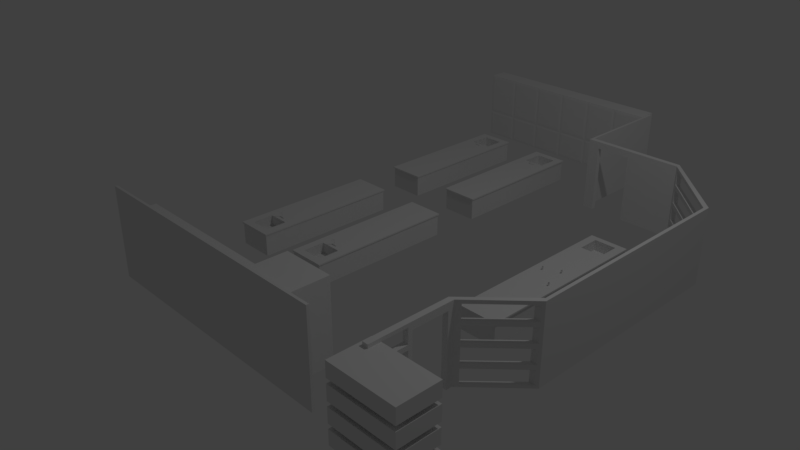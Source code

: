 # Source: Science_Lab.blend  (saved by Blender 2.78.0; exported with 4.5.12 LTS)
import bpy
from mathutils import Matrix  # noqa: F401  (used for matrix-valued properties, if any)

bpy.ops.wm.read_factory_settings(use_empty=True)
scene = bpy.context.scene
scene.name = 'Scene'

# ---- collections
col_collection_1 = bpy.data.collections.new('Collection 1'); scene.collection.children.link(col_collection_1)

# ---- materials (node trees are filled in below, after node groups)
mat_material = bpy.data.materials.new('Material')
mat_material.alpha_threshold = 0.0
mat_material.use_transparent_shadow = False
mat_material.roughness = 0.5
mat_material.line_color = (0.0, 0.0, 0.0, 1.0)
mat_material_004 = bpy.data.materials.new('Material.004')
mat_material_004.alpha_threshold = 0.0
mat_material_004.use_transparent_shadow = False
mat_material_004.roughness = 0.5
mat_material_004.line_color = (0.0, 0.0, 0.0, 1.0)
mat_material_005 = bpy.data.materials.new('Material.005')
mat_material_005.alpha_threshold = 0.0
mat_material_005.use_transparent_shadow = False
mat_material_005.roughness = 0.5
mat_material_005.line_color = (0.0, 0.0, 0.0, 1.0)

# ---- material node trees

# ---- world
world_world = bpy.data.worlds.new('World'); scene.world = world_world
world_world.color = (0.05088, 0.05088, 0.05088)
world_world.use_sun_shadow = False
world_world.sun_shadow_jitter_overblur = 0.0
world_world.cycles.sampling_method = 'MANUAL'

# ---- cameras
cam_camera = bpy.data.cameras.new('Camera')
cam_camera.clip_end = 100.0
cam_camera.lens = 35.0
cam_camera.sensor_width = 32.0
cam_camera.sensor_height = 18.0
cam_camera.ortho_scale = 7.314
cam_camera.dof.focus_distance = 0.0
cam_camera.dof.aperture_fstop = 128.0

# ---- lights
light_lamp = bpy.data.lights.new('Lamp', 'POINT')
light_lamp.transmission_factor = 0.0
light_lamp.cutoff_distance = 30.0
light_lamp.energy = 100.0
light_lamp.shadow_buffer_clip_start = 1.001
light_lamp.shadow_soft_size = 0.1
light_lamp.shadow_maximum_resolution = 0.006
light_lamp.use_absolute_resolution = True

# ---- meshes
me_cylinder_007 = bpy.data.meshes.new('Cylinder.007')
me_cylinder_007.from_pydata([(6.994e-09, 0.8556, -1.0), (0.0, 1.0, 1.0), (0.3274, 0.7905, -1.0), (0.3827, 0.9239, 1.0), (0.605, 0.605, -1.0), (0.7071, 0.7071, 1.0), (0.7905, 0.3274, -1.0), (0.9239, 0.3827, 1.0), (0.8556, -3.552e-08, -1.0), (1.0, -4.371e-08, 1.0), (0.7905, -0.3274, -1.0), (0.9239, -0.3827, 1.0), (0.605, -0.605, -1.0), (0.7071, -0.7071, 1.0), (0.3274, -0.7905, -1.0), (0.3827, -0.9239, 1.0), (1.362e-07, -0.8556, -1.0), (1.51e-07, -1.0, 1.0), (-0.3274, -0.7905, -1.0), (-0.3827, -0.9239, 1.0), (-0.605, -0.605, -1.0), (-0.7071, -0.7071, 1.0), (-0.7905, -0.3274, -1.0), (-0.9239, -0.3827, 1.0), (-0.8556, 1.209e-08, -1.0), (-1.0, 1.192e-08, 1.0), (-0.7905, 0.3274, -1.0), (-0.9239, 0.3827, 1.0), (-0.605, 0.605, -1.0), (-0.7071, 0.7071, 1.0), (-0.3274, 0.7905, -1.0), (-0.3827, 0.9239, 1.0), (6.994e-09, 0.8556, 0.0), (0.3274, 0.7905, 0.0), (0.605, 0.605, 0.0), (0.7905, 0.3274, 0.0), (0.8556, -3.552e-08, 0.0), (0.7905, -0.3274, 0.0), (0.605, -0.605, 0.0), (0.3274, -0.7905, 0.0), (1.362e-07, -0.8556, 0.0), (-0.3274, -0.7905, 0.0), (-0.605, -0.605, 0.0), (-0.7905, -0.3274, 0.0), (-0.8556, 1.209e-08, 0.0), (-0.7905, 0.3274, 0.0), (-0.605, 0.605, 0.0), (-0.3274, 0.7905, 0.0), (0.0, 1.0, 0.1439), (0.3827, 0.9239, 0.1439), (0.7071, 0.7071, 0.1439), (0.9239, 0.3827, 0.1439), (1.0, -4.371e-08, 0.1439), (0.9239, -0.3827, 0.1439), (0.7071, -0.7071, 0.1439), (0.3827, -0.9239, 0.1439), (1.51e-07, -1.0, 0.1439), (-0.3827, -0.9239, 0.1439), (-0.7071, -0.7071, 0.1439), (-0.9239, -0.3827, 0.1439), (-1.0, 1.192e-08, 0.1439), (-0.9239, 0.3827, 0.1439), (-0.7071, 0.7071, 0.1439), (-0.3827, 0.9239, 0.1439), (0.3475, 0.8389, 0.2329), (3.427e-09, 0.908, 0.2329), (0.642, 0.642, 0.2329), (0.8389, 0.3475, 0.2329), (0.908, -3.866e-08, 0.2329), (0.8389, -0.3475, 0.2329), (0.642, -0.642, 0.2329), (0.3475, -0.8389, 0.2329), (1.405e-07, -0.908, 0.2329), (-0.3475, -0.8389, 0.2329), (-0.642, -0.6421, 0.2329), (-0.8389, -0.3475, 0.2329), (-0.908, 1.186e-08, 0.2329), (-0.8389, 0.3475, 0.2329), (-0.642, 0.6421, 0.2329), (-0.3475, 0.8389, 0.2329), (1.639e-07, -1.0, 0.8903), (0.3827, -0.9239, 0.8903), (0.3827, -0.9239, 0.1801), (1.639e-07, -1.0, 0.1801), (0.1459, -1.734, 0.927), (0.5286, -1.657, 0.927), (0.5286, -1.657, 0.2536), (0.1459, -1.734, 0.2536), (0.3827, -1.062, 0.7787), (0.3827, -1.062, 0.3105), (2.086e-07, -1.112, 0.7787), (2.086e-07, -1.112, 0.3105), (0.5286, -1.545, 0.8029), (0.5286, -1.545, 0.3589), (0.1459, -1.596, 0.8029), (0.1459, -1.596, 0.3589), (-0.3065, 0.7399, 0.8759), (1.648e-08, 0.8008, 0.8759), (0.7398, 0.3065, 0.8759), (0.8008, -3.138e-08, 0.8759), (1.374e-07, -0.8008, 0.8759), (-0.3065, -0.7398, 0.8759), (-0.7398, 0.3065, 0.8759), (-0.5663, 0.5663, 0.8759), (0.3065, 0.7398, 0.8759), (0.5663, 0.5663, 0.8759), (0.5663, -0.5663, 0.8759), (0.3065, -0.7398, 0.8759), (-0.7398, -0.3065, 0.8759), (-0.8008, 1.317e-08, 0.8759), (0.7398, -0.3065, 0.8759), (-0.5663, -0.5663, 0.8759)], [], [(48, 1, 3, 49), (49, 3, 5, 50), (50, 5, 7, 51), (51, 7, 9, 52), (52, 9, 11, 53), (53, 11, 13, 54), (54, 13, 15, 55), (17, 56, 83, 80), (56, 17, 19, 57), (57, 19, 21, 58), (58, 21, 23, 59), (59, 23, 25, 60), (60, 25, 27, 61), (61, 27, 29, 62), (97, 96, 79, 65), (62, 29, 31, 63), (63, 31, 1, 48), (0, 2, 4, 6, 8, 10, 12, 14, 16, 18, 20, 22, 24, 26, 28, 30), (30, 47, 32, 0), (28, 46, 47, 30), (26, 45, 46, 28), (24, 44, 45, 26), (22, 43, 44, 24), (20, 42, 43, 22), (18, 41, 42, 20), (16, 40, 41, 18), (14, 39, 40, 16), (12, 38, 39, 14), (10, 37, 38, 12), (8, 36, 37, 10), (6, 35, 36, 8), (4, 34, 35, 6), (2, 33, 34, 4), (0, 32, 33, 2), (47, 63, 48, 32), (46, 62, 63, 47), (45, 61, 62, 46), (44, 60, 61, 45), (43, 59, 60, 44), (42, 58, 59, 43), (41, 57, 58, 42), (40, 56, 57, 41), (39, 55, 56, 40), (38, 54, 55, 39), (37, 53, 54, 38), (36, 52, 53, 37), (35, 51, 52, 36), (34, 50, 51, 35), (33, 49, 50, 34), (32, 48, 49, 33), (64, 65, 79, 78, 77, 76, 75, 74, 73, 72, 71, 70, 69, 68, 67, 66), (99, 98, 67, 68), (101, 100, 72, 73), (103, 102, 77, 78), (105, 104, 64, 66), (107, 106, 70, 71), (109, 108, 75, 76), (110, 99, 68, 69), (111, 101, 73, 74), (96, 103, 78, 79), (98, 105, 66, 67), (100, 107, 71, 72), (104, 97, 65, 64), (102, 109, 76, 77), (106, 110, 69, 70), (108, 111, 74, 75), (83, 82, 86, 87), (56, 55, 82, 83), (15, 17, 80, 81), (55, 15, 81, 82), (86, 85, 84, 87), (86, 82, 89, 93), (81, 85, 92, 88), (81, 80, 84, 85), (82, 81, 88, 89), (87, 84, 94, 95), (84, 80, 90, 94), (83, 87, 95, 91), (80, 83, 91, 90), (85, 86, 93, 92), (89, 91, 95, 93), (93, 95, 94, 92), (92, 94, 90, 88), (88, 90, 91, 89), (23, 21, 111, 108), (13, 11, 110, 106), (27, 25, 109, 102), (3, 1, 97, 104), (17, 15, 107, 100), (7, 5, 105, 98), (31, 29, 103, 96), (21, 19, 101, 111), (11, 9, 99, 110), (25, 23, 108, 109), (15, 13, 106, 107), (5, 3, 104, 105), (29, 27, 102, 103), (19, 17, 100, 101), (9, 7, 98, 99), (1, 31, 96, 97)])
me_cylinder_007.use_remesh_preserve_volume = False
me_cylinder_007.use_remesh_preserve_attributes = False
me_cylinder_007.use_mirror_vertex_groups = False
me_cylinder_007.update()
me_cylinder_005 = bpy.data.meshes.new('Cylinder.005')
me_cylinder_005.from_pydata([(6.994e-09, 0.8556, -1.0), (0.0, 1.0, 1.0), (0.3274, 0.7905, -1.0), (0.3827, 0.9239, 1.0), (0.605, 0.605, -1.0), (0.7071, 0.7071, 1.0), (0.7905, 0.3274, -1.0), (0.9239, 0.3827, 1.0), (0.8556, -3.552e-08, -1.0), (1.0, -4.371e-08, 1.0), (0.7905, -0.3274, -1.0), (0.9239, -0.3827, 1.0), (0.605, -0.605, -1.0), (0.7071, -0.7071, 1.0), (0.3274, -0.7905, -1.0), (0.3827, -0.9239, 1.0), (1.362e-07, -0.8556, -1.0), (1.51e-07, -1.0, 1.0), (-0.3274, -0.7905, -1.0), (-0.3827, -0.9239, 1.0), (-0.605, -0.605, -1.0), (-0.7071, -0.7071, 1.0), (-0.7905, -0.3274, -1.0), (-0.9239, -0.3827, 1.0), (-0.8556, 1.209e-08, -1.0), (-1.0, 1.192e-08, 1.0), (-0.7905, 0.3274, -1.0), (-0.9239, 0.3827, 1.0), (-0.605, 0.605, -1.0), (-0.7071, 0.7071, 1.0), (-0.3274, 0.7905, -1.0), (-0.3827, 0.9239, 1.0), (6.994e-09, 0.8556, 0.0), (0.3274, 0.7905, 0.0), (0.605, 0.605, 0.0), (0.7905, 0.3274, 0.0), (0.8556, -3.552e-08, 0.0), (0.7905, -0.3274, 0.0), (0.605, -0.605, 0.0), (0.3274, -0.7905, 0.0), (1.362e-07, -0.8556, 0.0), (-0.3274, -0.7905, 0.0), (-0.605, -0.605, 0.0), (-0.7905, -0.3274, 0.0), (-0.8556, 1.209e-08, 0.0), (-0.7905, 0.3274, 0.0), (-0.605, 0.605, 0.0), (-0.3274, 0.7905, 0.0), (0.0, 1.0, 0.1439), (0.3827, 0.9239, 0.1439), (0.7071, 0.7071, 0.1439), (0.9239, 0.3827, 0.1439), (1.0, -4.371e-08, 0.1439), (0.9239, -0.3827, 0.1439), (0.7071, -0.7071, 0.1439), (0.3827, -0.9239, 0.1439), (1.51e-07, -1.0, 0.1439), (-0.3827, -0.9239, 0.1439), (-0.7071, -0.7071, 0.1439), (-0.9239, -0.3827, 0.1439), (-1.0, 1.192e-08, 0.1439), (-0.9239, 0.3827, 0.1439), (-0.7071, 0.7071, 0.1439), (-0.3827, 0.9239, 0.1439), (0.3475, 0.8389, 0.2329), (3.427e-09, 0.908, 0.2329), (0.642, 0.642, 0.2329), (0.8389, 0.3475, 0.2329), (0.908, -3.866e-08, 0.2329), (0.8389, -0.3475, 0.2329), (0.642, -0.642, 0.2329), (0.3475, -0.8389, 0.2329), (1.405e-07, -0.908, 0.2329), (-0.3475, -0.8389, 0.2329), (-0.642, -0.6421, 0.2329), (-0.8389, -0.3475, 0.2329), (-0.908, 1.186e-08, 0.2329), (-0.8389, 0.3475, 0.2329), (-0.642, 0.6421, 0.2329), (-0.3475, 0.8389, 0.2329), (1.639e-07, -1.0, 0.8903), (0.3827, -0.9239, 0.8903), (0.3827, -0.9239, 0.1801), (1.639e-07, -1.0, 0.1801), (0.1459, -1.734, 0.927), (0.5286, -1.657, 0.927), (0.5286, -1.657, 0.2536), (0.1459, -1.734, 0.2536), (0.3827, -1.062, 0.7787), (0.3827, -1.062, 0.3105), (2.086e-07, -1.112, 0.7787), (2.086e-07, -1.112, 0.3105), (0.5286, -1.545, 0.8029), (0.5286, -1.545, 0.3589), (0.1459, -1.596, 0.8029), (0.1459, -1.596, 0.3589), (-0.3065, 0.7399, 0.8759), (1.648e-08, 0.8008, 0.8759), (0.7398, 0.3065, 0.8759), (0.8008, -3.138e-08, 0.8759), (1.374e-07, -0.8008, 0.8759), (-0.3065, -0.7398, 0.8759), (-0.7398, 0.3065, 0.8759), (-0.5663, 0.5663, 0.8759), (0.3065, 0.7398, 0.8759), (0.5663, 0.5663, 0.8759), (0.5663, -0.5663, 0.8759), (0.3065, -0.7398, 0.8759), (-0.7398, -0.3065, 0.8759), (-0.8008, 1.317e-08, 0.8759), (0.7398, -0.3065, 0.8759), (-0.5663, -0.5663, 0.8759)], [], [(48, 1, 3, 49), (49, 3, 5, 50), (50, 5, 7, 51), (51, 7, 9, 52), (52, 9, 11, 53), (53, 11, 13, 54), (54, 13, 15, 55), (17, 56, 83, 80), (56, 17, 19, 57), (57, 19, 21, 58), (58, 21, 23, 59), (59, 23, 25, 60), (60, 25, 27, 61), (61, 27, 29, 62), (97, 96, 79, 65), (62, 29, 31, 63), (63, 31, 1, 48), (0, 2, 4, 6, 8, 10, 12, 14, 16, 18, 20, 22, 24, 26, 28, 30), (30, 47, 32, 0), (28, 46, 47, 30), (26, 45, 46, 28), (24, 44, 45, 26), (22, 43, 44, 24), (20, 42, 43, 22), (18, 41, 42, 20), (16, 40, 41, 18), (14, 39, 40, 16), (12, 38, 39, 14), (10, 37, 38, 12), (8, 36, 37, 10), (6, 35, 36, 8), (4, 34, 35, 6), (2, 33, 34, 4), (0, 32, 33, 2), (47, 63, 48, 32), (46, 62, 63, 47), (45, 61, 62, 46), (44, 60, 61, 45), (43, 59, 60, 44), (42, 58, 59, 43), (41, 57, 58, 42), (40, 56, 57, 41), (39, 55, 56, 40), (38, 54, 55, 39), (37, 53, 54, 38), (36, 52, 53, 37), (35, 51, 52, 36), (34, 50, 51, 35), (33, 49, 50, 34), (32, 48, 49, 33), (64, 65, 79, 78, 77, 76, 75, 74, 73, 72, 71, 70, 69, 68, 67, 66), (99, 98, 67, 68), (101, 100, 72, 73), (103, 102, 77, 78), (105, 104, 64, 66), (107, 106, 70, 71), (109, 108, 75, 76), (110, 99, 68, 69), (111, 101, 73, 74), (96, 103, 78, 79), (98, 105, 66, 67), (100, 107, 71, 72), (104, 97, 65, 64), (102, 109, 76, 77), (106, 110, 69, 70), (108, 111, 74, 75), (83, 82, 86, 87), (56, 55, 82, 83), (15, 17, 80, 81), (55, 15, 81, 82), (86, 85, 84, 87), (86, 82, 89, 93), (81, 85, 92, 88), (81, 80, 84, 85), (82, 81, 88, 89), (87, 84, 94, 95), (84, 80, 90, 94), (83, 87, 95, 91), (80, 83, 91, 90), (85, 86, 93, 92), (89, 91, 95, 93), (93, 95, 94, 92), (92, 94, 90, 88), (88, 90, 91, 89), (23, 21, 111, 108), (13, 11, 110, 106), (27, 25, 109, 102), (3, 1, 97, 104), (17, 15, 107, 100), (7, 5, 105, 98), (31, 29, 103, 96), (21, 19, 101, 111), (11, 9, 99, 110), (25, 23, 108, 109), (15, 13, 106, 107), (5, 3, 104, 105), (29, 27, 102, 103), (19, 17, 100, 101), (9, 7, 98, 99), (1, 31, 96, 97)])
me_cylinder_005.use_remesh_preserve_volume = False
me_cylinder_005.use_remesh_preserve_attributes = False
me_cylinder_005.use_mirror_vertex_groups = False
me_cylinder_005.update()
me_cube_034 = bpy.data.meshes.new('Cube.034')
me_cube_034.from_pydata([(1.0, 1.0, 0.05153), (1.0, -1.0, 0.05153), (-1.0, -1.0, 0.05153), (-1.0, 1.0, 0.05153), (1.0, 1.0, 1.0), (1.0, -1.0, 1.0), (-1.0, -1.0, 1.0), (-1.0, 1.0, 1.0), (1.054, 1.012, 1.0), (1.054, -1.012, 1.0), (-1.054, 1.012, 1.0), (-1.054, -1.012, 1.0), (1.054, 1.012, 1.066), (1.054, -1.012, 1.066), (-1.054, 1.012, 1.066), (-1.054, -1.012, 1.066), (-0.6273, -0.8822, 0.6005), (-0.5977, -0.9118, 0.6005), (-0.6233, -0.897, 0.6005), (-0.6125, -0.9078, 0.6005), (-0.5977, -0.6198, 0.6005), (-0.6273, -0.6494, 0.6005), (-0.6125, -0.6238, 0.6005), (-0.6233, -0.6346, 0.6005), (0.5432, -0.9118, 0.6005), (0.5727, -0.8822, 0.6005), (0.558, -0.9078, 0.6005), (0.5688, -0.897, 0.6005), (0.5727, -0.6494, 0.6005), (0.5432, -0.6198, 0.6005), (0.5688, -0.6346, 0.6005), (0.558, -0.6238, 0.6005), (-0.5977, -0.9118, 1.066), (-0.6273, -0.8822, 1.066), (-0.6561, -0.9185, 1.066), (-0.6125, -0.9078, 1.066), (-0.6233, -0.897, 1.066), (-0.6273, -0.6494, 1.066), (-0.5977, -0.6198, 1.066), (-0.6233, -0.6346, 1.066), (-0.6125, -0.6238, 1.066), (0.5432, -0.6198, 1.066), (0.5727, -0.6494, 1.066), (0.5957, -0.6385, 1.066), (0.558, -0.6238, 1.066), (0.5688, -0.6346, 1.066), (0.5727, -0.8822, 1.066), (0.5432, -0.9118, 1.066), (0.5688, -0.897, 1.066), (0.558, -0.9078, 1.066)], [], [(20, 22, 23, 21, 16, 18, 19, 17, 24, 26, 27, 25, 28, 30, 31, 29), (28, 25, 46, 42), (12, 14, 15, 34, 33, 37, 39, 40, 38, 41, 43, 13), (20, 29, 41, 38), (24, 17, 32, 47), (0, 1, 2, 3), (7, 6, 11, 10), (0, 4, 5, 1), (1, 5, 6, 2), (2, 6, 7, 3), (4, 0, 3, 7), (10, 11, 15, 14), (4, 7, 10, 8), (6, 5, 9, 11), (5, 4, 8, 9), (13, 43, 42, 46, 48, 49, 47, 32, 34, 15), (8, 10, 14, 12), (11, 9, 13, 15), (9, 8, 12, 13), (32, 35, 34), (35, 36, 34), (36, 33, 34), (41, 44, 43), (44, 45, 43), (45, 42, 43), (37, 21, 23, 39), (39, 23, 22, 40), (40, 22, 20, 38), (41, 29, 31, 44), (44, 31, 30, 45), (45, 30, 28, 42), (46, 25, 27, 48), (48, 27, 26, 49), (49, 26, 24, 47), (16, 33, 36, 18), (18, 36, 35, 19), (19, 35, 32, 17), (16, 21, 37, 33)])
me_cube_034.materials.append(mat_material)
me_cube_034.use_remesh_preserve_volume = False
me_cube_034.use_remesh_preserve_attributes = False
me_cube_034.use_mirror_vertex_groups = False
me_cube_034.update()
me_cylinder_004 = bpy.data.meshes.new('Cylinder.004')
me_cylinder_004.from_pydata([(0.0, 1.0, -1.0), (0.0, 0.7984, 0.05279), (0.6428, 0.766, -1.0), (0.6428, 0.5831, 0.05194), (0.9848, 0.1736, -1.0), (0.9848, 0.03782, 0.0498), (0.866, -0.5, -1.0), (0.866, -0.5822, 0.04736), (0.342, -0.9397, -1.0), (0.342, -0.9869, 0.04576), (-0.342, -0.9397, -1.0), (-0.342, -0.9869, 0.04576), (-0.866, -0.5, -1.0), (-0.866, -0.5822, 0.04736), (-0.9848, 0.1736, -1.0), (-0.9848, 0.03782, 0.0498), (-0.6428, 0.766, -1.0), (-0.6428, 0.5831, 0.05194), (0.6428, -0.6068, 0.3884), (0.0, -0.4246, 0.3943), (0.9848, -1.068, 0.3736), (0.866, -1.593, 0.3566), (0.342, -1.935, 0.3456), (-0.342, -1.935, 0.3456), (-0.866, -1.593, 0.3566), (-0.9848, -1.068, 0.3736), (-0.6428, -0.6068, 0.3884), (0.6428, -3.369, 0.5778), (0.0, -3.236, 0.5867), (0.9848, -3.704, 0.5553), (0.866, -4.085, 0.5298), (0.342, -4.334, 0.5131), (-0.342, -4.334, 0.5131), (-0.866, -4.085, 0.5298), (-0.9848, -3.704, 0.5553), (-0.6428, -3.369, 0.5778), (0.6428, -6.681, 0.629), (7.105e-14, -6.635, 0.6398), (0.9848, -6.799, 0.6016), (0.866, -6.934, 0.5705), (0.342, -7.021, 0.5502), (-0.342, -7.021, 0.5502), (-0.866, -6.934, 0.5705), (-0.9848, -6.799, 0.6016), (-0.6428, -6.681, 0.629), (0.6428, -10.12, 0.5655), (7.55e-08, -10.22, 0.5744), (0.9848, -9.852, 0.5429), (0.866, -9.553, 0.5173), (0.342, -9.357, 0.5005), (-0.342, -9.357, 0.5005), (-0.866, -9.553, 0.5173), (-0.9848, -9.852, 0.5429), (-0.6428, -10.12, 0.5655), (0.537, -11.72, 0.4362), (6.417e-08, -11.87, 0.442), (0.8228, -11.36, 0.4216), (0.7236, -10.95, 0.405), (0.2858, -10.68, 0.3942), (-0.2858, -10.68, 0.3942), (-0.7236, -10.95, 0.405), (-0.8228, -11.36, 0.4216), (-0.537, -11.72, 0.4362), (0.4942, -11.9, 0.2919), (5.852e-08, -12.07, 0.2922), (0.7571, -11.48, 0.2912), (0.6658, -11.0, 0.2904), (0.2629, -10.68, 0.2898), (-0.2629, -10.68, 0.2898), (-0.6658, -11.0, 0.2904), (-0.7571, -11.48, 0.2912), (-0.4942, -11.9, 0.2919), (0.2502, -11.7, 0.1367), (3.453e-08, -11.79, 0.1369), (0.3833, -11.49, 0.1363), (0.3371, -11.24, 0.1359), (0.1331, -11.09, 0.1356), (-0.1331, -11.09, 0.1356), (-0.3371, -11.24, 0.1359), (-0.3833, -11.49, 0.1363), (-0.2502, -11.7, 0.1367)], [], [(0, 1, 3, 2), (2, 3, 5, 4), (4, 5, 7, 6), (6, 7, 9, 8), (8, 9, 11, 10), (10, 11, 13, 12), (12, 13, 15, 14), (11, 9, 22, 23), (14, 15, 17, 16), (16, 17, 1, 0), (0, 2, 4, 6, 8, 10, 12, 14, 16), (23, 22, 31, 32), (9, 7, 21, 22), (3, 1, 19, 18), (7, 5, 20, 21), (5, 3, 18, 20), (1, 17, 26, 19), (17, 15, 25, 26), (15, 13, 24, 25), (13, 11, 23, 24), (31, 30, 39, 40), (20, 18, 27, 29), (19, 26, 35, 28), (24, 23, 32, 33), (21, 20, 29, 30), (25, 24, 33, 34), (22, 21, 30, 31), (18, 19, 28, 27), (26, 25, 34, 35), (39, 38, 47, 48), (27, 28, 37, 36), (35, 34, 43, 44), (32, 31, 40, 41), (29, 27, 36, 38), (28, 35, 44, 37), (33, 32, 41, 42), (30, 29, 38, 39), (34, 33, 42, 43), (47, 45, 54, 56), (43, 42, 51, 52), (40, 39, 48, 49), (36, 37, 46, 45), (44, 43, 52, 53), (41, 40, 49, 50), (38, 36, 45, 47), (37, 44, 53, 46), (42, 41, 50, 51), (54, 55, 64, 63), (46, 53, 62, 55), (51, 50, 59, 60), (48, 47, 56, 57), (52, 51, 60, 61), (49, 48, 57, 58), (45, 46, 55, 54), (53, 52, 61, 62), (50, 49, 58, 59), (70, 69, 78, 79), (62, 61, 70, 71), (59, 58, 67, 68), (56, 54, 63, 65), (55, 62, 71, 64), (60, 59, 68, 69), (57, 56, 65, 66), (61, 60, 69, 70), (58, 57, 66, 67), (72, 73, 80, 79, 78, 77, 76, 75, 74), (67, 66, 75, 76), (63, 64, 73, 72), (71, 70, 79, 80), (68, 67, 76, 77), (65, 63, 72, 74), (64, 71, 80, 73), (69, 68, 77, 78), (66, 65, 74, 75)])
me_cylinder_004.use_remesh_preserve_volume = False
me_cylinder_004.use_remesh_preserve_attributes = False
me_cylinder_004.use_mirror_vertex_groups = False
me_cylinder_004.update()
me_cube_033 = bpy.data.meshes.new('Cube.033')
me_cube_033.from_pydata([(-1.0, -1.0, -1.0), (-1.0, -1.0, 1.0), (-1.0, 1.0, -1.0), (-1.0, 1.0, 1.0), (1.0, -1.0, -1.0), (1.0, -1.0, 1.0), (1.0, 1.0, -1.0), (1.0, 1.0, 1.0)], [], [(0, 1, 3, 2), (2, 3, 7, 6), (6, 7, 5, 4), (4, 5, 1, 0), (2, 6, 4, 0), (7, 3, 1, 5)])
me_cube_033.use_remesh_preserve_volume = False
me_cube_033.use_remesh_preserve_attributes = False
me_cube_033.use_mirror_vertex_groups = False
me_cube_033.update()
me_cube_032 = bpy.data.meshes.new('Cube.032')
me_cube_032.from_pydata([(-1.0, -1.0, -1.0), (-1.0, -1.0, 1.0), (-1.0, 1.0, -1.0), (-1.0, 1.0, 1.0), (1.0, -1.0, -1.0), (1.0, -1.0, 1.0), (1.0, 1.0, -1.0), (1.0, 1.0, 1.0)], [], [(0, 1, 3, 2), (2, 3, 7, 6), (6, 7, 5, 4), (4, 5, 1, 0), (2, 6, 4, 0), (7, 3, 1, 5)])
me_cube_032.use_remesh_preserve_volume = False
me_cube_032.use_remesh_preserve_attributes = False
me_cube_032.use_mirror_vertex_groups = False
me_cube_032.update()
me_cylinder_003 = bpy.data.meshes.new('Cylinder.003')
me_cylinder_003.from_pydata([(0.0, 1.0, -1.0), (0.0, 0.7984, 0.05279), (0.6428, 0.766, -1.0), (0.6428, 0.5831, 0.05194), (0.9848, 0.1736, -1.0), (0.9848, 0.03782, 0.0498), (0.866, -0.5, -1.0), (0.866, -0.5822, 0.04736), (0.342, -0.9397, -1.0), (0.342, -0.9869, 0.04576), (-0.342, -0.9397, -1.0), (-0.342, -0.9869, 0.04576), (-0.866, -0.5, -1.0), (-0.866, -0.5822, 0.04736), (-0.9848, 0.1736, -1.0), (-0.9848, 0.03782, 0.0498), (-0.6428, 0.766, -1.0), (-0.6428, 0.5831, 0.05194), (0.6428, -0.6068, 0.3884), (0.0, -0.4246, 0.3943), (0.9848, -1.068, 0.3736), (0.866, -1.593, 0.3566), (0.342, -1.935, 0.3456), (-0.342, -1.935, 0.3456), (-0.866, -1.593, 0.3566), (-0.9848, -1.068, 0.3736), (-0.6428, -0.6068, 0.3884), (0.6428, -3.369, 0.5778), (0.0, -3.236, 0.5867), (0.9848, -3.704, 0.5553), (0.866, -4.085, 0.5298), (0.342, -4.334, 0.5131), (-0.342, -4.334, 0.5131), (-0.866, -4.085, 0.5298), (-0.9848, -3.704, 0.5553), (-0.6428, -3.369, 0.5778), (0.6428, -6.681, 0.629), (7.105e-14, -6.635, 0.6398), (0.9848, -6.799, 0.6016), (0.866, -6.934, 0.5705), (0.342, -7.021, 0.5502), (-0.342, -7.021, 0.5502), (-0.866, -6.934, 0.5705), (-0.9848, -6.799, 0.6016), (-0.6428, -6.681, 0.629), (0.6428, -10.12, 0.5655), (7.55e-08, -10.22, 0.5744), (0.9848, -9.852, 0.5429), (0.866, -9.553, 0.5173), (0.342, -9.357, 0.5005), (-0.342, -9.357, 0.5005), (-0.866, -9.553, 0.5173), (-0.9848, -9.852, 0.5429), (-0.6428, -10.12, 0.5655), (0.537, -11.72, 0.4362), (6.417e-08, -11.87, 0.442), (0.8228, -11.36, 0.4216), (0.7236, -10.95, 0.405), (0.2858, -10.68, 0.3942), (-0.2858, -10.68, 0.3942), (-0.7236, -10.95, 0.405), (-0.8228, -11.36, 0.4216), (-0.537, -11.72, 0.4362), (0.4942, -11.9, 0.2919), (5.852e-08, -12.07, 0.2922), (0.7571, -11.48, 0.2912), (0.6658, -11.0, 0.2904), (0.2629, -10.68, 0.2898), (-0.2629, -10.68, 0.2898), (-0.6658, -11.0, 0.2904), (-0.7571, -11.48, 0.2912), (-0.4942, -11.9, 0.2919), (0.2502, -11.7, 0.1367), (3.453e-08, -11.79, 0.1369), (0.3833, -11.49, 0.1363), (0.3371, -11.24, 0.1359), (0.1331, -11.09, 0.1356), (-0.1331, -11.09, 0.1356), (-0.3371, -11.24, 0.1359), (-0.3833, -11.49, 0.1363), (-0.2502, -11.7, 0.1367)], [], [(0, 1, 3, 2), (2, 3, 5, 4), (4, 5, 7, 6), (6, 7, 9, 8), (8, 9, 11, 10), (10, 11, 13, 12), (12, 13, 15, 14), (11, 9, 22, 23), (14, 15, 17, 16), (16, 17, 1, 0), (0, 2, 4, 6, 8, 10, 12, 14, 16), (23, 22, 31, 32), (9, 7, 21, 22), (3, 1, 19, 18), (7, 5, 20, 21), (5, 3, 18, 20), (1, 17, 26, 19), (17, 15, 25, 26), (15, 13, 24, 25), (13, 11, 23, 24), (31, 30, 39, 40), (20, 18, 27, 29), (19, 26, 35, 28), (24, 23, 32, 33), (21, 20, 29, 30), (25, 24, 33, 34), (22, 21, 30, 31), (18, 19, 28, 27), (26, 25, 34, 35), (39, 38, 47, 48), (27, 28, 37, 36), (35, 34, 43, 44), (32, 31, 40, 41), (29, 27, 36, 38), (28, 35, 44, 37), (33, 32, 41, 42), (30, 29, 38, 39), (34, 33, 42, 43), (47, 45, 54, 56), (43, 42, 51, 52), (40, 39, 48, 49), (36, 37, 46, 45), (44, 43, 52, 53), (41, 40, 49, 50), (38, 36, 45, 47), (37, 44, 53, 46), (42, 41, 50, 51), (54, 55, 64, 63), (46, 53, 62, 55), (51, 50, 59, 60), (48, 47, 56, 57), (52, 51, 60, 61), (49, 48, 57, 58), (45, 46, 55, 54), (53, 52, 61, 62), (50, 49, 58, 59), (70, 69, 78, 79), (62, 61, 70, 71), (59, 58, 67, 68), (56, 54, 63, 65), (55, 62, 71, 64), (60, 59, 68, 69), (57, 56, 65, 66), (61, 60, 69, 70), (58, 57, 66, 67), (72, 73, 80, 79, 78, 77, 76, 75, 74), (67, 66, 75, 76), (63, 64, 73, 72), (71, 70, 79, 80), (68, 67, 76, 77), (65, 63, 72, 74), (64, 71, 80, 73), (69, 68, 77, 78), (66, 65, 74, 75)])
me_cylinder_003.use_remesh_preserve_volume = False
me_cylinder_003.use_remesh_preserve_attributes = False
me_cylinder_003.use_mirror_vertex_groups = False
me_cylinder_003.update()
me_cube_031 = bpy.data.meshes.new('Cube.031')
me_cube_031.from_pydata([(1.0, 1.0, 0.05153), (1.0, -1.0, 0.05153), (-1.0, -1.0, 0.05153), (-1.0, 1.0, 0.05153), (1.0, 1.0, 1.0), (1.0, -1.0, 1.0), (-1.0, -1.0, 1.0), (-1.0, 1.0, 1.0), (1.054, 1.012, 1.0), (1.054, -1.012, 1.0), (-1.054, 1.012, 1.0), (-1.054, -1.012, 1.0), (1.054, 1.012, 1.066), (1.054, -1.012, 1.066), (-1.054, 1.012, 1.066), (-1.054, -1.012, 1.066), (-0.6273, -0.8822, 0.6005), (-0.5977, -0.9118, 0.6005), (-0.6233, -0.897, 0.6005), (-0.6125, -0.9078, 0.6005), (-0.5977, -0.6198, 0.6005), (-0.6273, -0.6494, 0.6005), (-0.6125, -0.6238, 0.6005), (-0.6233, -0.6346, 0.6005), (0.5432, -0.9118, 0.6005), (0.5727, -0.8822, 0.6005), (0.558, -0.9078, 0.6005), (0.5688, -0.897, 0.6005), (0.5727, -0.6494, 0.6005), (0.5432, -0.6198, 0.6005), (0.5688, -0.6346, 0.6005), (0.558, -0.6238, 0.6005), (-0.5977, -0.9118, 1.066), (-0.6273, -0.8822, 1.066), (-0.6561, -0.9185, 1.066), (-0.6125, -0.9078, 1.066), (-0.6233, -0.897, 1.066), (-0.6273, -0.6494, 1.066), (-0.5977, -0.6198, 1.066), (-0.6233, -0.6346, 1.066), (-0.6125, -0.6238, 1.066), (0.5432, -0.6198, 1.066), (0.5727, -0.6494, 1.066), (0.5957, -0.6385, 1.066), (0.558, -0.6238, 1.066), (0.5688, -0.6346, 1.066), (0.5727, -0.8822, 1.066), (0.5432, -0.9118, 1.066), (0.5688, -0.897, 1.066), (0.558, -0.9078, 1.066)], [], [(20, 22, 23, 21, 16, 18, 19, 17, 24, 26, 27, 25, 28, 30, 31, 29), (28, 25, 46, 42), (12, 14, 15, 34, 33, 37, 39, 40, 38, 41, 43, 13), (20, 29, 41, 38), (24, 17, 32, 47), (0, 1, 2, 3), (7, 6, 11, 10), (0, 4, 5, 1), (1, 5, 6, 2), (2, 6, 7, 3), (4, 0, 3, 7), (10, 11, 15, 14), (4, 7, 10, 8), (6, 5, 9, 11), (5, 4, 8, 9), (13, 43, 42, 46, 48, 49, 47, 32, 34, 15), (8, 10, 14, 12), (11, 9, 13, 15), (9, 8, 12, 13), (32, 35, 34), (35, 36, 34), (36, 33, 34), (41, 44, 43), (44, 45, 43), (45, 42, 43), (37, 21, 23, 39), (39, 23, 22, 40), (40, 22, 20, 38), (41, 29, 31, 44), (44, 31, 30, 45), (45, 30, 28, 42), (46, 25, 27, 48), (48, 27, 26, 49), (49, 26, 24, 47), (16, 33, 36, 18), (18, 36, 35, 19), (19, 35, 32, 17), (16, 21, 37, 33)])
me_cube_031.materials.append(mat_material)
me_cube_031.use_remesh_preserve_volume = False
me_cube_031.use_remesh_preserve_attributes = False
me_cube_031.use_mirror_vertex_groups = False
me_cube_031.update()
me_cube_030 = bpy.data.meshes.new('Cube.030')
me_cube_030.from_pydata([(1.0, 1.0, 0.05153), (1.0, -1.0, 0.05153), (-1.0, -1.0, 0.05153), (-1.0, 1.0, 0.05153), (1.0, 1.0, 1.0), (1.0, -1.0, 1.0), (-1.0, -1.0, 1.0), (-1.0, 1.0, 1.0), (1.054, 1.012, 1.0), (1.054, -1.012, 1.0), (-1.054, 1.012, 1.0), (-1.054, -1.012, 1.0), (1.054, 1.012, 1.066), (1.054, -1.012, 1.066), (-1.054, 1.012, 1.066), (-1.054, -1.012, 1.066), (-0.6273, -0.8822, 0.6005), (-0.5977, -0.9118, 0.6005), (-0.6233, -0.897, 0.6005), (-0.6125, -0.9078, 0.6005), (-0.5977, -0.6198, 0.6005), (-0.6273, -0.6494, 0.6005), (-0.6125, -0.6238, 0.6005), (-0.6233, -0.6346, 0.6005), (0.5432, -0.9118, 0.6005), (0.5727, -0.8822, 0.6005), (0.558, -0.9078, 0.6005), (0.5688, -0.897, 0.6005), (0.5727, -0.6494, 0.6005), (0.5432, -0.6198, 0.6005), (0.5688, -0.6346, 0.6005), (0.558, -0.6238, 0.6005), (-0.5977, -0.9118, 1.066), (-0.6273, -0.8822, 1.066), (-0.6561, -0.9185, 1.066), (-0.6125, -0.9078, 1.066), (-0.6233, -0.897, 1.066), (-0.6273, -0.6494, 1.066), (-0.5977, -0.6198, 1.066), (-0.6233, -0.6346, 1.066), (-0.6125, -0.6238, 1.066), (0.5432, -0.6198, 1.066), (0.5727, -0.6494, 1.066), (0.5957, -0.6385, 1.066), (0.558, -0.6238, 1.066), (0.5688, -0.6346, 1.066), (0.5727, -0.8822, 1.066), (0.5432, -0.9118, 1.066), (0.5688, -0.897, 1.066), (0.558, -0.9078, 1.066)], [], [(20, 22, 23, 21, 16, 18, 19, 17, 24, 26, 27, 25, 28, 30, 31, 29), (28, 25, 46, 42), (12, 14, 15, 34, 33, 37, 39, 40, 38, 41, 43, 13), (20, 29, 41, 38), (24, 17, 32, 47), (0, 1, 2, 3), (7, 6, 11, 10), (0, 4, 5, 1), (1, 5, 6, 2), (2, 6, 7, 3), (4, 0, 3, 7), (10, 11, 15, 14), (4, 7, 10, 8), (6, 5, 9, 11), (5, 4, 8, 9), (13, 43, 42, 46, 48, 49, 47, 32, 34, 15), (8, 10, 14, 12), (11, 9, 13, 15), (9, 8, 12, 13), (32, 35, 34), (35, 36, 34), (36, 33, 34), (41, 44, 43), (44, 45, 43), (45, 42, 43), (37, 21, 23, 39), (39, 23, 22, 40), (40, 22, 20, 38), (41, 29, 31, 44), (44, 31, 30, 45), (45, 30, 28, 42), (46, 25, 27, 48), (48, 27, 26, 49), (49, 26, 24, 47), (16, 33, 36, 18), (18, 36, 35, 19), (19, 35, 32, 17), (16, 21, 37, 33)])
me_cube_030.materials.append(mat_material)
me_cube_030.use_remesh_preserve_volume = False
me_cube_030.use_remesh_preserve_attributes = False
me_cube_030.use_mirror_vertex_groups = False
me_cube_030.update()
me_cylinder_002 = bpy.data.meshes.new('Cylinder.002')
me_cylinder_002.from_pydata([(0.0, 1.0, -1.0), (0.0, 0.7984, 0.05279), (0.6428, 0.766, -1.0), (0.6428, 0.5831, 0.05194), (0.9848, 0.1736, -1.0), (0.9848, 0.03782, 0.0498), (0.866, -0.5, -1.0), (0.866, -0.5822, 0.04736), (0.342, -0.9397, -1.0), (0.342, -0.9869, 0.04576), (-0.342, -0.9397, -1.0), (-0.342, -0.9869, 0.04576), (-0.866, -0.5, -1.0), (-0.866, -0.5822, 0.04736), (-0.9848, 0.1736, -1.0), (-0.9848, 0.03782, 0.0498), (-0.6428, 0.766, -1.0), (-0.6428, 0.5831, 0.05194), (0.6428, -0.6068, 0.3884), (0.0, -0.4246, 0.3943), (0.9848, -1.068, 0.3736), (0.866, -1.593, 0.3566), (0.342, -1.935, 0.3456), (-0.342, -1.935, 0.3456), (-0.866, -1.593, 0.3566), (-0.9848, -1.068, 0.3736), (-0.6428, -0.6068, 0.3884), (0.6428, -3.369, 0.5778), (0.0, -3.236, 0.5867), (0.9848, -3.704, 0.5553), (0.866, -4.085, 0.5298), (0.342, -4.334, 0.5131), (-0.342, -4.334, 0.5131), (-0.866, -4.085, 0.5298), (-0.9848, -3.704, 0.5553), (-0.6428, -3.369, 0.5778), (0.6428, -6.681, 0.629), (7.105e-14, -6.635, 0.6398), (0.9848, -6.799, 0.6016), (0.866, -6.934, 0.5705), (0.342, -7.021, 0.5502), (-0.342, -7.021, 0.5502), (-0.866, -6.934, 0.5705), (-0.9848, -6.799, 0.6016), (-0.6428, -6.681, 0.629), (0.6428, -10.12, 0.5655), (7.55e-08, -10.22, 0.5744), (0.9848, -9.852, 0.5429), (0.866, -9.553, 0.5173), (0.342, -9.357, 0.5005), (-0.342, -9.357, 0.5005), (-0.866, -9.553, 0.5173), (-0.9848, -9.852, 0.5429), (-0.6428, -10.12, 0.5655), (0.537, -11.72, 0.4362), (6.417e-08, -11.87, 0.442), (0.8228, -11.36, 0.4216), (0.7236, -10.95, 0.405), (0.2858, -10.68, 0.3942), (-0.2858, -10.68, 0.3942), (-0.7236, -10.95, 0.405), (-0.8228, -11.36, 0.4216), (-0.537, -11.72, 0.4362), (0.4942, -11.9, 0.2919), (5.852e-08, -12.07, 0.2922), (0.7571, -11.48, 0.2912), (0.6658, -11.0, 0.2904), (0.2629, -10.68, 0.2898), (-0.2629, -10.68, 0.2898), (-0.6658, -11.0, 0.2904), (-0.7571, -11.48, 0.2912), (-0.4942, -11.9, 0.2919), (0.2502, -11.7, 0.1367), (3.453e-08, -11.79, 0.1369), (0.3833, -11.49, 0.1363), (0.3371, -11.24, 0.1359), (0.1331, -11.09, 0.1356), (-0.1331, -11.09, 0.1356), (-0.3371, -11.24, 0.1359), (-0.3833, -11.49, 0.1363), (-0.2502, -11.7, 0.1367)], [], [(0, 1, 3, 2), (2, 3, 5, 4), (4, 5, 7, 6), (6, 7, 9, 8), (8, 9, 11, 10), (10, 11, 13, 12), (12, 13, 15, 14), (11, 9, 22, 23), (14, 15, 17, 16), (16, 17, 1, 0), (0, 2, 4, 6, 8, 10, 12, 14, 16), (23, 22, 31, 32), (9, 7, 21, 22), (3, 1, 19, 18), (7, 5, 20, 21), (5, 3, 18, 20), (1, 17, 26, 19), (17, 15, 25, 26), (15, 13, 24, 25), (13, 11, 23, 24), (31, 30, 39, 40), (20, 18, 27, 29), (19, 26, 35, 28), (24, 23, 32, 33), (21, 20, 29, 30), (25, 24, 33, 34), (22, 21, 30, 31), (18, 19, 28, 27), (26, 25, 34, 35), (39, 38, 47, 48), (27, 28, 37, 36), (35, 34, 43, 44), (32, 31, 40, 41), (29, 27, 36, 38), (28, 35, 44, 37), (33, 32, 41, 42), (30, 29, 38, 39), (34, 33, 42, 43), (47, 45, 54, 56), (43, 42, 51, 52), (40, 39, 48, 49), (36, 37, 46, 45), (44, 43, 52, 53), (41, 40, 49, 50), (38, 36, 45, 47), (37, 44, 53, 46), (42, 41, 50, 51), (54, 55, 64, 63), (46, 53, 62, 55), (51, 50, 59, 60), (48, 47, 56, 57), (52, 51, 60, 61), (49, 48, 57, 58), (45, 46, 55, 54), (53, 52, 61, 62), (50, 49, 58, 59), (70, 69, 78, 79), (62, 61, 70, 71), (59, 58, 67, 68), (56, 54, 63, 65), (55, 62, 71, 64), (60, 59, 68, 69), (57, 56, 65, 66), (61, 60, 69, 70), (58, 57, 66, 67), (72, 73, 80, 79, 78, 77, 76, 75, 74), (67, 66, 75, 76), (63, 64, 73, 72), (71, 70, 79, 80), (68, 67, 76, 77), (65, 63, 72, 74), (64, 71, 80, 73), (69, 68, 77, 78), (66, 65, 74, 75)])
me_cylinder_002.use_remesh_preserve_volume = False
me_cylinder_002.use_remesh_preserve_attributes = False
me_cylinder_002.use_mirror_vertex_groups = False
me_cylinder_002.update()
me_cube_029 = bpy.data.meshes.new('Cube.029')
me_cube_029.from_pydata([(-1.0, -1.0, -1.0), (-1.0, -1.0, 1.0), (-1.0, 1.0, -1.0), (-1.0, 1.0, 1.0), (1.0, -1.0, -1.0), (1.0, -1.0, 1.0), (1.0, 1.0, -1.0), (1.0, 1.0, 1.0)], [], [(0, 1, 3, 2), (2, 3, 7, 6), (6, 7, 5, 4), (4, 5, 1, 0), (2, 6, 4, 0), (7, 3, 1, 5)])
me_cube_029.use_remesh_preserve_volume = False
me_cube_029.use_remesh_preserve_attributes = False
me_cube_029.use_mirror_vertex_groups = False
me_cube_029.update()
me_cube_028 = bpy.data.meshes.new('Cube.028')
me_cube_028.from_pydata([(-1.0, -1.0, -1.0), (-1.0, -1.0, 1.0), (-1.0, 1.0, -1.0), (-1.0, 1.0, 1.0), (1.0, -1.0, -1.0), (1.0, -1.0, 1.0), (1.0, 1.0, -1.0), (1.0, 1.0, 1.0)], [], [(0, 1, 3, 2), (2, 3, 7, 6), (6, 7, 5, 4), (4, 5, 1, 0), (2, 6, 4, 0), (7, 3, 1, 5)])
me_cube_028.use_remesh_preserve_volume = False
me_cube_028.use_remesh_preserve_attributes = False
me_cube_028.use_mirror_vertex_groups = False
me_cube_028.update()
me_cube_022 = bpy.data.meshes.new('Cube.022')
me_cube_022.from_pydata([(-1.0, -1.0, -1.0), (-1.0, -1.0, 1.0), (-1.0, 1.0, -1.0), (-1.0, 1.0, 1.0), (1.0, -1.0, -1.0), (1.0, -1.0, 1.0), (1.0, 1.0, -1.0), (1.0, 1.0, 1.0)], [], [(0, 1, 3, 2), (2, 3, 7, 6), (6, 7, 5, 4), (4, 5, 1, 0), (2, 6, 4, 0), (7, 3, 1, 5)])
me_cube_022.use_remesh_preserve_volume = False
me_cube_022.use_remesh_preserve_attributes = False
me_cube_022.use_mirror_vertex_groups = False
me_cube_022.update()
me_cube_021 = bpy.data.meshes.new('Cube.021')
me_cube_021.from_pydata([(-1.0, -1.0, -1.0), (-1.0, -1.0, 1.0), (-1.0, 1.0, -1.0), (-1.0, 1.0, 1.0), (1.0, -1.0, -1.0), (1.0, -1.0, 1.0), (1.0, 1.0, -1.0), (1.0, 1.0, 1.0), (-0.6667, -1.0, -1.0), (-0.3333, -1.0, -1.0), (2.98e-08, -1.0, -1.0), (0.3333, -1.0, -1.0), (0.6667, -1.0, -1.0), (0.6667, -1.0, 1.0), (0.3333, -1.0, 1.0), (-2.98e-08, -1.0, 1.0), (-0.3333, -1.0, 1.0), (-0.6667, -1.0, 1.0), (-1.0, -1.0, -0.231), (1.0, -1.0, -0.231), (0.6667, -1.0, -0.231), (0.3333, -1.0, -0.231), (0.0, -1.0, -0.231), (-0.3333, -1.0, -0.231), (-0.6667, -1.0, -0.231), (-0.6898, -1.036, -0.1458), (-0.6898, -1.036, 0.9147), (-0.9769, -1.036, 0.9147), (-0.9769, -1.036, -0.1458), (0.9769, -1.036, -0.1458), (0.9769, -1.036, 0.9147), (0.6898, -1.036, 0.9147), (0.6898, -1.036, -0.1458), (0.6436, -1.036, -0.1458), (0.6436, -1.036, 0.9147), (0.3564, -1.036, 0.9147), (0.3564, -1.036, -0.1458), (0.3102, -1.036, -0.1458), (0.3102, -1.036, 0.9147), (0.02309, -1.036, 0.9147), (0.02309, -1.036, -0.1458), (-0.02309, -1.036, -0.1458), (-0.02309, -1.036, 0.9147), (-0.3102, -1.036, 0.9147), (-0.3102, -1.036, -0.1458), (-0.3564, -1.036, -0.1458), (-0.3564, -1.036, 0.9147), (-0.6436, -1.036, 0.9147), (-0.6436, -1.036, -0.1458), (-0.3564, -1.036, -0.9467), (-0.3564, -1.036, -0.2843), (-0.6436, -1.036, -0.2843), (-0.6436, -1.036, -0.9467), (-0.02309, -1.036, -0.9467), (-0.02309, -1.036, -0.2843), (-0.3102, -1.036, -0.2843), (-0.3102, -1.036, -0.9467), (0.3102, -1.036, -0.9467), (0.3102, -1.036, -0.2843), (0.02309, -1.036, -0.2843), (0.02309, -1.036, -0.9467), (0.6436, -1.036, -0.9467), (0.6436, -1.036, -0.2843), (0.3564, -1.036, -0.2843), (0.3564, -1.036, -0.9467), (0.9769, -1.036, -0.9467), (0.9769, -1.036, -0.2843), (0.6898, -1.036, -0.2843), (0.6898, -1.036, -0.9467), (-0.6898, -1.036, -0.9467), (-0.6898, -1.036, -0.2843), (-0.9769, -1.036, -0.2843), (-0.9769, -1.036, -0.9467)], [], [(0, 18, 1, 3, 2), (2, 3, 7, 6), (6, 7, 5, 19, 4), (2, 6, 4, 12, 11, 10, 9, 8, 0), (7, 3, 1, 17, 16, 15, 14, 13, 5), (25, 26, 27, 28), (17, 26, 25, 24), (1, 27, 26, 17), (18, 28, 27, 1), (24, 25, 28, 18), (29, 30, 31, 32), (5, 30, 29, 19), (13, 31, 30, 5), (20, 32, 31, 13), (19, 29, 32, 20), (33, 34, 35, 36), (13, 34, 33, 20), (14, 35, 34, 13), (21, 36, 35, 14), (20, 33, 36, 21), (37, 38, 39, 40), (14, 38, 37, 21), (15, 39, 38, 14), (22, 40, 39, 15), (21, 37, 40, 22), (41, 42, 43, 44), (15, 42, 41, 22), (16, 43, 42, 15), (23, 44, 43, 16), (22, 41, 44, 23), (45, 46, 47, 48), (16, 46, 45, 23), (17, 47, 46, 16), (24, 48, 47, 17), (23, 45, 48, 24), (49, 50, 51, 52), (23, 50, 49, 9), (24, 51, 50, 23), (8, 52, 51, 24), (9, 49, 52, 8), (53, 54, 55, 56), (22, 54, 53, 10), (23, 55, 54, 22), (9, 56, 55, 23), (10, 53, 56, 9), (57, 58, 59, 60), (21, 58, 57, 11), (22, 59, 58, 21), (10, 60, 59, 22), (11, 57, 60, 10), (61, 62, 63, 64), (20, 62, 61, 12), (21, 63, 62, 20), (11, 64, 63, 21), (12, 61, 64, 11), (65, 66, 67, 68), (19, 66, 65, 4), (20, 67, 66, 19), (12, 68, 67, 20), (4, 65, 68, 12), (69, 70, 71, 72), (24, 70, 69, 8), (18, 71, 70, 24), (0, 72, 71, 18), (8, 69, 72, 0)])
me_cube_021.use_remesh_preserve_volume = False
me_cube_021.use_remesh_preserve_attributes = False
me_cube_021.use_mirror_vertex_groups = False
me_cube_021.update()
me_cube_020 = bpy.data.meshes.new('Cube.020')
me_cube_020.from_pydata([(-0.7071, 0.3353, -1.0), (-0.7071, 0.2207, -1.0), (-0.7071, 0.2207, 1.0), (-0.7071, 0.3353, 1.0), (0.7071, 0.2224, -1.0), (0.7071, 0.3404, -1.0), (0.7071, 0.3404, 1.0), (0.7071, 0.2224, 1.0)], [], [(6, 3, 2, 7), (0, 5, 4, 1), (5, 6, 7, 4), (1, 2, 3, 0)])
me_cube_020.use_remesh_preserve_volume = False
me_cube_020.use_remesh_preserve_attributes = False
me_cube_020.use_mirror_vertex_groups = False
me_cube_020.update()
me_cube_018 = bpy.data.meshes.new('Cube.018')
me_cube_018.from_pydata([(-0.7071, -3.555, -1.0), (-0.7071, -3.555, 1.0), (0.7071, -3.639, -1.0), (0.7071, -3.639, 1.0), (-22.06, -4.841, -1.0), (-22.06, -4.841, 1.0), (-19.64, -4.841, 1.0), (-19.64, -4.841, -1.0), (-22.06, -6.989, -1.0), (-22.06, -6.989, 1.0), (-19.64, -6.989, 1.0), (-19.64, -6.989, -1.0), (-19.64, -6.863, 0.5413), (-22.06, -6.863, 0.5413), (-19.64, -6.024, 0.5413), (-22.06, -6.024, 0.5413), (-22.06, -6.863, 0.7646), (-19.64, -6.024, 0.9117), (-22.06, -6.024, 0.9117), (-19.64, -6.863, 0.9117), (-22.06, -6.863, 0.9117), (-19.64, -6.863, 0.05141), (-22.06, -6.863, 0.05141), (-19.64, -6.024, 0.05141), (-22.06, -6.024, 0.05141), (-22.06, -6.863, 0.2747), (-19.64, -6.024, 0.4218), (-22.06, -6.024, 0.4218), (-19.64, -6.863, 0.4218), (-22.06, -6.863, 0.4218), (-19.64, -6.863, -0.4385), (-22.06, -6.863, -0.4385), (-19.64, -6.024, -0.4385), (-22.06, -6.024, -0.4385), (-19.64, -6.024, -0.06816), (-22.06, -6.024, -0.06816), (-19.64, -6.863, -0.06816), (-22.06, -6.863, -0.06816), (-19.64, -6.863, -0.9284), (-22.06, -6.863, -0.9284), (-19.64, -6.024, -0.9284), (-22.06, -6.024, -0.9284), (-22.06, -6.863, -0.7052), (-19.64, -6.024, -0.5581), (-19.64, -6.024, -0.6594), (-22.06, -6.024, -0.5581), (-19.64, -6.863, -0.5581), (-22.06, -6.863, -0.5581), (-17.94, -4.74, 0.5413), (-20.4, -4.74, 0.5413), (-0.1293, -3.688, 0.5413), (-2.928, -3.688, 0.5413), (-17.94, -4.74, 0.8329), (-0.1293, -3.688, 0.9117), (-2.928, -3.688, 0.9117), (-17.94, -4.74, 0.9117), (-20.4, -4.74, 0.9117), (-17.94, -4.74, 0.05141), (-20.4, -4.74, 0.05141), (-0.1293, -3.688, 0.05141), (-2.928, -3.688, 0.05141), (-0.1293, -3.688, 0.4218), (-0.1293, -3.688, 0.3519), (-2.928, -3.688, 0.4218), (-17.94, -4.74, 0.4218), (-20.4, -4.74, 0.4218), (-17.94, -4.74, -0.4385), (-20.4, -4.74, -0.4385), (-0.1293, -3.688, -0.4385), (-2.928, -3.688, -0.4385), (-0.1293, -3.688, -0.06816), (-0.1293, -3.688, -0.138), (-2.928, -3.688, -0.06816), (-17.94, -4.74, -0.06816), (-20.4, -4.74, -0.06816), (-17.94, -4.74, -0.9284), (-20.4, -4.74, -0.9284), (-0.1293, -3.688, -0.9284), (-2.928, -3.688, -0.9284), (-20.4, -4.74, -0.6019), (-0.1293, -3.688, -0.5581), (-2.928, -3.688, -0.5581), (-2.928, -3.688, -0.6634), (-17.94, -4.74, -0.5581), (-20.4, -4.74, -0.5581), (-19.64, -5.917, -1.0), (-22.06, -5.917, -1.0), (-22.06, -5.917, 0.4739), (-22.06, -5.917, -0.4892), (-19.64, -4.991, 0.8129), (-22.06, -4.991, 0.8129), (-19.64, -5.074, 0.8129), (-22.06, -5.224, 0.8129), (-19.64, -4.991, -1.0), (-22.06, -4.991, -1.0), (-19.64, -4.991, -0.9284), (-22.06, -4.991, -0.9284), (-19.64, -5.323, 0.8129), (-19.64, -5.917, 0.8129), (-22.06, -5.917, 0.8129), (-19.64, -5.917, 0.137), (-19.64, -5.917, 0.5827), (-19.64, -5.917, -0.4892)], [], [(3, 1, 5, 6), (6, 5, 9, 10), (2, 71, 68, 66, 83, 80), (1, 54, 56, 49, 5), (0, 2, 7, 4), (11, 10, 9, 8), (7, 95, 93), (4, 7, 93, 94), (5, 18, 20, 16, 9), (9, 16, 13, 15, 18, 5, 92, 99, 87, 27, 29, 25), (15, 14, 17, 18), (13, 12, 14, 15), (19, 20, 18, 17), (12, 13, 16, 20, 19), (10, 19, 17, 14, 101, 98, 97, 6), (22, 24, 27, 87, 88, 33, 35, 37, 8, 9, 25), (24, 23, 26, 27), (22, 21, 23, 24), (28, 29, 27, 26), (21, 22, 25, 29, 28), (10, 28, 26, 23, 100, 101, 14, 12, 19), (33, 32, 34, 35), (31, 30, 32, 33), (8, 37, 31, 33, 45, 47, 42), (36, 37, 35, 34), (30, 31, 37, 36), (11, 36, 34, 32, 102, 100, 23, 21, 28, 10), (41, 40, 44, 43, 45), (39, 41, 45, 33, 88, 86, 8, 42), (39, 38, 40, 41), (46, 47, 45, 43), (38, 39, 42, 47, 46), (30, 46, 43, 32), (36, 11, 46, 30), (51, 50, 53, 54), (49, 48, 50, 51), (5, 49, 51, 54, 1, 60, 63, 65), (55, 56, 54, 53), (48, 49, 56, 55, 52), (6, 52, 55, 53, 50, 3), (60, 59, 62, 61, 63), (58, 57, 59, 60), (64, 65, 63, 61), (57, 58, 65, 64), (6, 64, 61, 62, 3, 50, 48, 52), (65, 58, 60, 1, 0, 69, 72, 74, 4, 5), (4, 74, 67, 79, 76, 78, 82, 0), (69, 68, 71, 70, 72), (67, 66, 68, 69), (73, 74, 72, 70), (66, 67, 74, 73), (7, 73, 70, 71, 2, 3, 62, 59, 57, 64, 6), (78, 77, 80, 81, 82), (69, 81, 84, 67), (76, 75, 77, 78), (83, 84, 81, 80), (75, 76, 79, 84, 83), (80, 77, 75, 83, 66, 73, 7, 2), (0, 82, 81, 69), (85, 102, 32, 44, 40, 38, 46, 11), (89, 90, 96, 94, 93, 95), (91, 89, 95, 7, 6), (97, 91, 6), (98, 99, 92, 90, 89, 91, 97), (94, 96, 4), (96, 90, 92, 5, 4), (99, 98, 101, 100, 102, 85, 86, 88, 87), (86, 85, 11, 8)])
me_cube_018.use_remesh_preserve_volume = False
me_cube_018.use_remesh_preserve_attributes = False
me_cube_018.use_mirror_vertex_groups = False
me_cube_018.update()
me_cube_017 = bpy.data.meshes.new('Cube.017')
me_cube_017.from_pydata([(-0.7071, 2.179, -1.0), (-0.7071, 2.179, 1.0), (0.7071, 2.263, -1.0), (0.7071, 2.263, 1.0), (-0.7071, 0.3353, -1.0), (-0.7071, 0.3353, 1.0), (0.7071, 0.3404, -1.0), (0.7071, 0.3404, 1.0)], [], [(4, 5, 1, 0), (3, 1, 5, 7), (0, 2, 6, 4), (2, 3, 7, 6), (0, 1, 3, 2), (5, 4, 6, 7)])
me_cube_017.use_remesh_preserve_volume = False
me_cube_017.use_remesh_preserve_attributes = False
me_cube_017.use_mirror_vertex_groups = False
me_cube_017.update()
me_cube_016 = bpy.data.meshes.new('Cube.016')
me_cube_016.from_pydata([(-0.7071, 0.2207, -1.0), (-0.7071, -1.597, -1.0), (-0.7071, -1.597, 1.0), (-0.7071, 0.2207, 1.0), (0.7071, -1.598, -1.0), (0.7071, 0.2224, -1.0), (0.7071, 0.2224, 1.0), (0.7071, -1.598, 1.0)], [], [(6, 3, 2, 7), (0, 5, 4, 1), (5, 6, 7, 4), (1, 2, 3, 0)])
me_cube_016.use_remesh_preserve_volume = False
me_cube_016.use_remesh_preserve_attributes = False
me_cube_016.use_mirror_vertex_groups = False
me_cube_016.update()
me_cube_015 = bpy.data.meshes.new('Cube.015')
me_cube_015.from_pydata([(-0.7071, -3.555, -1.0), (-0.7071, -3.555, 1.0), (0.7071, -3.639, -1.0), (0.7071, -3.639, 1.0), (-0.7071, -1.711, -1.0), (-0.7071, -1.711, 1.0), (0.7071, -1.716, -1.0), (0.7071, -1.716, 1.0)], [], [(4, 6, 2, 0), (7, 5, 1, 3), (0, 1, 5, 4), (6, 7, 3, 2), (3, 1, 0, 2), (5, 7, 6, 4)])
me_cube_015.use_remesh_preserve_volume = False
me_cube_015.use_remesh_preserve_attributes = False
me_cube_015.use_mirror_vertex_groups = False
me_cube_015.update()
me_cube_013 = bpy.data.meshes.new('Cube.013')
me_cube_013.from_pydata([(-1.0, -1.0, -1.0), (-1.0, -1.0, 1.0), (-1.0, 1.0, -1.0), (-1.0, 1.0, 1.0), (1.0, -1.0, -1.0), (1.0, -1.0, 1.0), (1.0, 1.0, -1.0), (1.0, 1.0, 1.0)], [], [(0, 1, 3, 2), (2, 3, 7, 6), (6, 7, 5, 4), (4, 5, 1, 0), (2, 6, 4, 0), (7, 3, 1, 5)])
me_cube_013.use_remesh_preserve_volume = False
me_cube_013.use_remesh_preserve_attributes = False
me_cube_013.use_mirror_vertex_groups = False
me_cube_013.update()
me_cube_012 = bpy.data.meshes.new('Cube.012')
me_cube_012.from_pydata([(-1.0, -1.0, -1.0), (-1.0, -1.0, 1.0), (-1.0, 1.0, -1.0), (-1.0, 1.0, 1.0), (1.0, -1.0, -1.0), (1.0, -1.0, 1.0), (1.0, 1.0, -1.0), (1.0, 1.0, 1.0)], [], [(0, 1, 3, 2), (2, 3, 7, 6), (6, 7, 5, 4), (4, 5, 1, 0), (2, 6, 4, 0), (7, 3, 1, 5)])
me_cube_012.use_remesh_preserve_volume = False
me_cube_012.use_remesh_preserve_attributes = False
me_cube_012.use_mirror_vertex_groups = False
me_cube_012.update()
me_cube_008 = bpy.data.meshes.new('Cube.008')
me_cube_008.from_pydata([(-1.0, -1.0, -1.0), (-1.0, -1.0, 1.0), (-1.0, 1.0, -1.0), (-1.0, 1.0, 1.0), (1.0, -1.0, -1.0), (1.0, -1.0, 1.0), (1.0, 1.0, -1.0), (1.0, 1.0, 1.0)], [], [(0, 1, 3, 2), (2, 3, 7, 6), (6, 7, 5, 4), (4, 5, 1, 0), (2, 6, 4, 0), (7, 3, 1, 5)])
me_cube_008.use_remesh_preserve_volume = False
me_cube_008.use_remesh_preserve_attributes = False
me_cube_008.use_mirror_vertex_groups = False
me_cube_008.update()
me_cube_006 = bpy.data.meshes.new('Cube.006')
me_cube_006.from_pydata([(-1.0, -1.0, -1.0), (-1.0, -1.0, 1.0), (-1.0, 1.0, -1.0), (-1.0, 1.0, 1.0), (1.0, -1.0, -1.0), (1.0, -1.0, 1.0), (1.0, 1.0, -1.0), (1.0, 1.0, 1.0)], [], [(0, 1, 3, 2), (2, 3, 7, 6), (6, 7, 5, 4), (4, 5, 1, 0), (2, 6, 4, 0), (7, 3, 1, 5)])
me_cube_006.use_remesh_preserve_volume = False
me_cube_006.use_remesh_preserve_attributes = False
me_cube_006.use_mirror_vertex_groups = False
me_cube_006.update()
me_cylinder = bpy.data.meshes.new('Cylinder')
me_cylinder.from_pydata([(0.0, 1.0, -1.0), (0.0, 0.7984, 0.05279), (0.6428, 0.766, -1.0), (0.6428, 0.5831, 0.05194), (0.9848, 0.1736, -1.0), (0.9848, 0.03782, 0.0498), (0.866, -0.5, -1.0), (0.866, -0.5822, 0.04736), (0.342, -0.9397, -1.0), (0.342, -0.9869, 0.04576), (-0.342, -0.9397, -1.0), (-0.342, -0.9869, 0.04576), (-0.866, -0.5, -1.0), (-0.866, -0.5822, 0.04736), (-0.9848, 0.1736, -1.0), (-0.9848, 0.03782, 0.0498), (-0.6428, 0.766, -1.0), (-0.6428, 0.5831, 0.05194), (0.6428, -0.6068, 0.3884), (0.0, -0.4246, 0.3943), (0.9848, -1.068, 0.3736), (0.866, -1.593, 0.3566), (0.342, -1.935, 0.3456), (-0.342, -1.935, 0.3456), (-0.866, -1.593, 0.3566), (-0.9848, -1.068, 0.3736), (-0.6428, -0.6068, 0.3884), (0.6428, -3.369, 0.5778), (0.0, -3.236, 0.5867), (0.9848, -3.704, 0.5553), (0.866, -4.085, 0.5298), (0.342, -4.334, 0.5131), (-0.342, -4.334, 0.5131), (-0.866, -4.085, 0.5298), (-0.9848, -3.704, 0.5553), (-0.6428, -3.369, 0.5778), (0.6428, -6.681, 0.629), (7.105e-14, -6.635, 0.6398), (0.9848, -6.799, 0.6016), (0.866, -6.934, 0.5705), (0.342, -7.021, 0.5502), (-0.342, -7.021, 0.5502), (-0.866, -6.934, 0.5705), (-0.9848, -6.799, 0.6016), (-0.6428, -6.681, 0.629), (0.6428, -10.12, 0.5655), (7.55e-08, -10.22, 0.5744), (0.9848, -9.852, 0.5429), (0.866, -9.553, 0.5173), (0.342, -9.357, 0.5005), (-0.342, -9.357, 0.5005), (-0.866, -9.553, 0.5173), (-0.9848, -9.852, 0.5429), (-0.6428, -10.12, 0.5655), (0.537, -11.72, 0.4362), (6.417e-08, -11.87, 0.442), (0.8228, -11.36, 0.4216), (0.7236, -10.95, 0.405), (0.2858, -10.68, 0.3942), (-0.2858, -10.68, 0.3942), (-0.7236, -10.95, 0.405), (-0.8228, -11.36, 0.4216), (-0.537, -11.72, 0.4362), (0.4942, -11.9, 0.2919), (5.852e-08, -12.07, 0.2922), (0.7571, -11.48, 0.2912), (0.6658, -11.0, 0.2904), (0.2629, -10.68, 0.2898), (-0.2629, -10.68, 0.2898), (-0.6658, -11.0, 0.2904), (-0.7571, -11.48, 0.2912), (-0.4942, -11.9, 0.2919), (0.2502, -11.7, 0.1367), (3.453e-08, -11.79, 0.1369), (0.3833, -11.49, 0.1363), (0.3371, -11.24, 0.1359), (0.1331, -11.09, 0.1356), (-0.1331, -11.09, 0.1356), (-0.3371, -11.24, 0.1359), (-0.3833, -11.49, 0.1363), (-0.2502, -11.7, 0.1367)], [], [(0, 1, 3, 2), (2, 3, 5, 4), (4, 5, 7, 6), (6, 7, 9, 8), (8, 9, 11, 10), (10, 11, 13, 12), (12, 13, 15, 14), (11, 9, 22, 23), (14, 15, 17, 16), (16, 17, 1, 0), (0, 2, 4, 6, 8, 10, 12, 14, 16), (23, 22, 31, 32), (9, 7, 21, 22), (3, 1, 19, 18), (7, 5, 20, 21), (5, 3, 18, 20), (1, 17, 26, 19), (17, 15, 25, 26), (15, 13, 24, 25), (13, 11, 23, 24), (31, 30, 39, 40), (20, 18, 27, 29), (19, 26, 35, 28), (24, 23, 32, 33), (21, 20, 29, 30), (25, 24, 33, 34), (22, 21, 30, 31), (18, 19, 28, 27), (26, 25, 34, 35), (39, 38, 47, 48), (27, 28, 37, 36), (35, 34, 43, 44), (32, 31, 40, 41), (29, 27, 36, 38), (28, 35, 44, 37), (33, 32, 41, 42), (30, 29, 38, 39), (34, 33, 42, 43), (47, 45, 54, 56), (43, 42, 51, 52), (40, 39, 48, 49), (36, 37, 46, 45), (44, 43, 52, 53), (41, 40, 49, 50), (38, 36, 45, 47), (37, 44, 53, 46), (42, 41, 50, 51), (54, 55, 64, 63), (46, 53, 62, 55), (51, 50, 59, 60), (48, 47, 56, 57), (52, 51, 60, 61), (49, 48, 57, 58), (45, 46, 55, 54), (53, 52, 61, 62), (50, 49, 58, 59), (70, 69, 78, 79), (62, 61, 70, 71), (59, 58, 67, 68), (56, 54, 63, 65), (55, 62, 71, 64), (60, 59, 68, 69), (57, 56, 65, 66), (61, 60, 69, 70), (58, 57, 66, 67), (72, 73, 80, 79, 78, 77, 76, 75, 74), (67, 66, 75, 76), (63, 64, 73, 72), (71, 70, 79, 80), (68, 67, 76, 77), (65, 63, 72, 74), (64, 71, 80, 73), (69, 68, 77, 78), (66, 65, 74, 75)])
me_cylinder.use_remesh_preserve_volume = False
me_cylinder.use_remesh_preserve_attributes = False
me_cylinder.use_mirror_vertex_groups = False
me_cylinder.update()
me_cube_005 = bpy.data.meshes.new('Cube.005')
me_cube_005.from_pydata([(-1.0, -1.0, -1.0), (-1.0, -1.0, 1.0), (-1.0, 1.0, -1.0), (-1.0, 1.0, 1.0), (1.0, -1.0, -1.0), (1.0, -1.0, 1.0), (1.0, 1.0, -1.0), (1.0, 1.0, 1.0)], [], [(0, 1, 3, 2), (2, 3, 7, 6), (6, 7, 5, 4), (4, 5, 1, 0), (2, 6, 4, 0), (7, 3, 1, 5)])
me_cube_005.use_remesh_preserve_volume = False
me_cube_005.use_remesh_preserve_attributes = False
me_cube_005.use_mirror_vertex_groups = False
me_cube_005.update()
me_cube_011 = bpy.data.meshes.new('Cube.011')
me_cube_011.from_pydata([(-0.7071, -1.597, -1.0), (-0.7071, -1.711, -1.0), (-0.7071, -1.711, 1.0), (-0.7071, -1.597, 1.0), (0.7071, -1.716, -1.0), (0.7071, -1.598, -1.0), (0.7071, -1.598, 1.0), (0.7071, -1.716, 1.0)], [], [(6, 3, 2, 7), (0, 5, 4, 1), (5, 6, 7, 4), (1, 2, 3, 0), (3, 6, 5, 0), (2, 1, 4, 7)])
me_cube_011.use_remesh_preserve_volume = False
me_cube_011.use_remesh_preserve_attributes = False
me_cube_011.use_mirror_vertex_groups = False
me_cube_011.update()
me_cube_007 = bpy.data.meshes.new('Cube.007')
me_cube_007.from_pydata([(-0.8399, -0.2125, 0.2508), (-0.8399, -0.2125, 1.69), (0.8631, -0.2125, 0.2508), (0.8631, -0.2125, 1.69), (-1.0, -1.0, -1.0), (-1.0, -1.0, 2.531), (-1.0, 1.0, -1.0), (-1.0, 1.0, 2.531), (1.0, -1.0, -1.0), (1.0, -1.0, 2.531), (1.0, 1.0, -1.0), (1.0, 1.0, 2.531), (-0.8399, 1.0, 0.2508), (0.8631, 1.0, 0.2508), (-0.8399, 1.0, 1.69), (0.8631, 1.0, 1.69)], [], [(0, 12, 14, 1), (2, 0, 1, 3), (4, 5, 7, 6), (6, 7, 14, 12, 13, 10), (10, 11, 9, 8), (8, 9, 5, 4), (6, 10, 8, 4), (11, 7, 5, 9), (13, 2, 3, 15), (10, 13, 15, 14, 7, 11), (12, 0, 2, 13), (15, 3, 1, 14)])
me_cube_007.use_remesh_preserve_volume = False
me_cube_007.use_remesh_preserve_attributes = False
me_cube_007.use_mirror_vertex_groups = False
me_cube_007.update()
me_cube = bpy.data.meshes.new('Cube')
me_cube.from_pydata([(1.0, 1.0, 0.05153), (1.0, -1.0, 0.05153), (-1.0, -1.0, 0.05153), (-1.0, 1.0, 0.05153), (1.0, 1.0, 1.0), (1.0, -1.0, 1.0), (-1.0, -1.0, 1.0), (-1.0, 1.0, 1.0), (1.054, 1.012, 1.0), (1.054, -1.012, 1.0), (-1.054, 1.012, 1.0), (-1.054, -1.012, 1.0), (1.054, 1.012, 1.066), (1.054, -1.012, 1.066), (-1.054, 1.012, 1.066), (-1.054, -1.012, 1.066), (-0.6273, -0.8822, 0.6005), (-0.5977, -0.9118, 0.6005), (-0.6233, -0.897, 0.6005), (-0.6125, -0.9078, 0.6005), (-0.5977, -0.6198, 0.6005), (-0.6273, -0.6494, 0.6005), (-0.6125, -0.6238, 0.6005), (-0.6233, -0.6346, 0.6005), (0.5432, -0.9118, 0.6005), (0.5727, -0.8822, 0.6005), (0.558, -0.9078, 0.6005), (0.5688, -0.897, 0.6005), (0.5727, -0.6494, 0.6005), (0.5432, -0.6198, 0.6005), (0.5688, -0.6346, 0.6005), (0.558, -0.6238, 0.6005), (-0.5977, -0.9118, 1.066), (-0.6273, -0.8822, 1.066), (-0.6561, -0.9185, 1.066), (-0.6125, -0.9078, 1.066), (-0.6233, -0.897, 1.066), (-0.6273, -0.6494, 1.066), (-0.5977, -0.6198, 1.066), (-0.6233, -0.6346, 1.066), (-0.6125, -0.6238, 1.066), (0.5432, -0.6198, 1.066), (0.5727, -0.6494, 1.066), (0.5957, -0.6385, 1.066), (0.558, -0.6238, 1.066), (0.5688, -0.6346, 1.066), (0.5727, -0.8822, 1.066), (0.5432, -0.9118, 1.066), (0.5688, -0.897, 1.066), (0.558, -0.9078, 1.066)], [], [(20, 22, 23, 21, 16, 18, 19, 17, 24, 26, 27, 25, 28, 30, 31, 29), (28, 25, 46, 42), (12, 14, 15, 34, 33, 37, 39, 40, 38, 41, 43, 13), (20, 29, 41, 38), (24, 17, 32, 47), (0, 1, 2, 3), (7, 6, 11, 10), (0, 4, 5, 1), (1, 5, 6, 2), (2, 6, 7, 3), (4, 0, 3, 7), (10, 11, 15, 14), (4, 7, 10, 8), (6, 5, 9, 11), (5, 4, 8, 9), (13, 43, 42, 46, 48, 49, 47, 32, 34, 15), (8, 10, 14, 12), (11, 9, 13, 15), (9, 8, 12, 13), (32, 35, 34), (35, 36, 34), (36, 33, 34), (41, 44, 43), (44, 45, 43), (45, 42, 43), (37, 21, 23, 39), (39, 23, 22, 40), (40, 22, 20, 38), (41, 29, 31, 44), (44, 31, 30, 45), (45, 30, 28, 42), (46, 25, 27, 48), (48, 27, 26, 49), (49, 26, 24, 47), (16, 33, 36, 18), (18, 36, 35, 19), (19, 35, 32, 17), (16, 21, 37, 33)])
me_cube.materials.append(mat_material)
me_cube.use_remesh_preserve_volume = False
me_cube.use_remesh_preserve_attributes = False
me_cube.use_mirror_vertex_groups = False
me_cube.update()
me_cube_004 = bpy.data.meshes.new('Cube.004')
me_cube_004.from_pydata([(-0.6085, 0.7032, 0.6005), (-0.6085, 0.9469, 0.6005), (0.5915, 0.7032, 0.6005), (0.5915, 0.9469, 0.6005), (0.1849, -0.8075, 0.8426), (0.1849, -0.445, 0.8426), (1.0, 1.0, 0.05153), (1.0, -1.0, 0.05153), (-1.0, -1.0, 0.05153), (-1.0, 1.0, 0.05153), (1.0, 1.0, 1.0), (1.0, -1.0, 1.0), (-1.0, -1.0, 1.0), (-1.0, 1.0, 1.0), (1.054, 1.012, 1.0), (1.054, -1.012, 1.0), (-1.054, 1.012, 1.0), (-1.054, -1.012, 1.0), (1.054, 1.012, 1.066), (1.054, -1.012, 1.066), (-1.054, 1.012, 1.066), (-1.054, -1.012, 1.066), (-1.0, -0.8075, 0.05153), (-1.0, -0.445, 0.05153), (-1.0, -0.445, 0.8426), (0.1849, -0.445, 0.05153), (-1.0, -0.8075, 0.8426), (0.1849, -0.8075, 0.05153), (-0.6085, 0.7032, 1.066), (-0.6085, 0.9469, 1.066), (0.5915, 0.9469, 1.066), (0.5915, 0.7032, 1.066), (0.5915, 0.7881, 1.066)], [], [(0, 1, 29, 28), (1, 3, 30, 29), (3, 2, 31, 32, 30), (2, 0, 28, 31), (1, 0, 2, 3), (5, 4, 26, 24), (6, 7, 8, 22, 27, 25, 23, 9), (13, 12, 17, 16), (6, 10, 11, 7), (7, 11, 12, 8), (8, 12, 13, 9, 23, 24, 26, 22), (10, 6, 9, 13), (16, 17, 21, 20), (10, 13, 16, 14), (12, 11, 15, 17), (11, 10, 14, 15), (18, 20, 29, 30, 32), (14, 16, 20, 18), (17, 15, 19, 21), (15, 14, 18, 19), (27, 4, 5, 25), (25, 5, 24, 23), (26, 4, 27, 22), (31, 28, 29, 20, 21, 19, 18, 32)])
me_cube_004.materials.append(mat_material_004)
me_cube_004.use_remesh_preserve_volume = False
me_cube_004.use_remesh_preserve_attributes = False
me_cube_004.use_mirror_vertex_groups = False
me_cube_004.update()
me_cube_009 = bpy.data.meshes.new('Cube.009')
me_cube_009.from_pydata([(0.1107, -0.008894, 0.8427), (0.1107, -0.462, 0.8427), (1.0, 1.0, 0.05153), (1.0, -1.0, 0.05153), (-1.0, -1.0, 0.05153), (-1.0, 1.0, 0.05153), (1.0, 1.0, 1.0), (1.0, -1.0, 1.0), (-1.0, -1.0, 1.0), (-1.0, 1.0, 1.0), (1.054, 1.012, 1.0), (1.054, -1.012, 1.0), (-1.054, 1.012, 1.0), (-1.054, -1.012, 1.0), (1.054, 1.012, 1.066), (1.054, -1.012, 1.066), (-1.054, 1.012, 1.066), (-1.054, -1.012, 1.066), (-0.6273, -0.8822, 0.6005), (-0.5977, -0.9118, 0.6005), (-0.6233, -0.897, 0.6005), (-0.6125, -0.9078, 0.6005), (-0.5977, -0.6198, 0.6005), (-0.6273, -0.6494, 0.6005), (-0.6125, -0.6238, 0.6005), (-0.6233, -0.6346, 0.6005), (0.5432, -0.9118, 0.6005), (0.5727, -0.8822, 0.6005), (0.558, -0.9078, 0.6005), (0.5688, -0.897, 0.6005), (0.5727, -0.6494, 0.6005), (0.5432, -0.6198, 0.6005), (0.5688, -0.6346, 0.6005), (0.558, -0.6238, 0.6005), (-0.5977, -0.9118, 1.066), (-0.6273, -0.8822, 1.066), (-0.6561, -0.9185, 1.066), (-0.6125, -0.9078, 1.066), (-0.6233, -0.897, 1.066), (-0.6273, -0.6494, 1.066), (-0.5977, -0.6198, 1.066), (-0.6233, -0.6346, 1.066), (-0.6125, -0.6238, 1.066), (0.5432, -0.6198, 1.066), (0.5727, -0.6494, 1.066), (0.5957, -0.6385, 1.066), (0.558, -0.6238, 1.066), (0.5688, -0.6346, 1.066), (0.5727, -0.8822, 1.066), (0.5432, -0.9118, 1.066), (0.5688, -0.897, 1.066), (0.558, -0.9078, 1.066), (1.0, -0.008894, 0.8427), (0.1107, -0.008894, 0.05153), (0.1107, -0.462, 0.05153), (1.0, -0.462, 0.8427), (1.0, -0.008894, 0.05153), (1.0, -0.462, 0.05153)], [], [(22, 24, 25, 23, 18, 20, 21, 19, 26, 28, 29, 27, 30, 32, 33, 31), (30, 27, 48, 44), (14, 16, 17, 36, 35, 39, 41, 42, 40, 43, 45, 15), (22, 31, 43, 40), (26, 19, 34, 49), (2, 56, 53, 54, 57, 3, 4, 5), (9, 8, 13, 12), (2, 6, 7, 3, 57, 55, 52, 56), (3, 7, 8, 4), (4, 8, 9, 5), (6, 2, 5, 9), (12, 13, 17, 16), (6, 9, 12, 10), (8, 7, 11, 13), (7, 6, 10, 11), (15, 45, 44, 48, 50, 51, 49, 34, 36, 17), (10, 12, 16, 14), (13, 11, 15, 17), (11, 10, 14, 15), (34, 37, 36), (37, 38, 36), (38, 35, 36), (43, 46, 45), (46, 47, 45), (47, 44, 45), (39, 23, 25, 41), (41, 25, 24, 42), (42, 24, 22, 40), (43, 31, 33, 46), (46, 33, 32, 47), (47, 32, 30, 44), (48, 27, 29, 50), (50, 29, 28, 51), (51, 28, 26, 49), (18, 35, 38, 20), (20, 38, 37, 21), (21, 37, 34, 19), (18, 23, 39, 35), (54, 1, 55, 57), (52, 0, 53, 56), (53, 0, 1, 54), (55, 1, 0, 52)])
me_cube_009.materials.append(mat_material_005)
me_cube_009.use_remesh_preserve_volume = False
me_cube_009.use_remesh_preserve_attributes = False
me_cube_009.use_mirror_vertex_groups = False
me_cube_009.update()
me_cube_010 = bpy.data.meshes.new('Cube.010')
me_cube_010.from_pydata([(-1.0, -1.0, -1.0), (-1.0, -1.0, 1.0), (-1.0, 1.0, -1.0), (-1.0, 1.0, 1.0), (1.0, -1.0, -1.0), (1.0, -1.0, 1.0), (1.0, 1.0, -1.0), (1.0, 1.0, 1.0)], [], [(0, 1, 3, 2), (2, 3, 7, 6), (6, 7, 5, 4), (4, 5, 1, 0), (2, 6, 4, 0), (7, 3, 1, 5)])
me_cube_010.use_remesh_preserve_volume = False
me_cube_010.use_remesh_preserve_attributes = False
me_cube_010.use_mirror_vertex_groups = False
me_cube_010.update()
me_cylinder_001 = bpy.data.meshes.new('Cylinder.001')
me_cylinder_001.from_pydata([(0.0, 1.0, -1.0), (0.0, 0.7984, 0.05279), (0.6428, 0.766, -1.0), (0.6428, 0.5831, 0.05194), (0.9848, 0.1736, -1.0), (0.9848, 0.03782, 0.0498), (0.866, -0.5, -1.0), (0.866, -0.5822, 0.04736), (0.342, -0.9397, -1.0), (0.342, -0.9869, 0.04576), (-0.342, -0.9397, -1.0), (-0.342, -0.9869, 0.04576), (-0.866, -0.5, -1.0), (-0.866, -0.5822, 0.04736), (-0.9848, 0.1736, -1.0), (-0.9848, 0.03782, 0.0498), (-0.6428, 0.766, -1.0), (-0.6428, 0.5831, 0.05194), (0.6428, -0.6068, 0.3884), (0.0, -0.4246, 0.3943), (0.9848, -1.068, 0.3736), (0.866, -1.593, 0.3566), (0.342, -1.935, 0.3456), (-0.342, -1.935, 0.3456), (-0.866, -1.593, 0.3566), (-0.9848, -1.068, 0.3736), (-0.6428, -0.6068, 0.3884), (0.6428, -3.369, 0.5778), (0.0, -3.236, 0.5867), (0.9848, -3.704, 0.5553), (0.866, -4.085, 0.5298), (0.342, -4.334, 0.5131), (-0.342, -4.334, 0.5131), (-0.866, -4.085, 0.5298), (-0.9848, -3.704, 0.5553), (-0.6428, -3.369, 0.5778), (0.6428, -6.681, 0.629), (7.105e-14, -6.635, 0.6398), (0.9848, -6.799, 0.6016), (0.866, -6.934, 0.5705), (0.342, -7.021, 0.5502), (-0.342, -7.021, 0.5502), (-0.866, -6.934, 0.5705), (-0.9848, -6.799, 0.6016), (-0.6428, -6.681, 0.629), (0.6428, -10.12, 0.5655), (7.55e-08, -10.22, 0.5744), (0.9848, -9.852, 0.5429), (0.866, -9.553, 0.5173), (0.342, -9.357, 0.5005), (-0.342, -9.357, 0.5005), (-0.866, -9.553, 0.5173), (-0.9848, -9.852, 0.5429), (-0.6428, -10.12, 0.5655), (0.537, -11.72, 0.4362), (6.417e-08, -11.87, 0.442), (0.8228, -11.36, 0.4216), (0.7236, -10.95, 0.405), (0.2858, -10.68, 0.3942), (-0.2858, -10.68, 0.3942), (-0.7236, -10.95, 0.405), (-0.8228, -11.36, 0.4216), (-0.537, -11.72, 0.4362), (0.4942, -11.9, 0.2919), (5.852e-08, -12.07, 0.2922), (0.7571, -11.48, 0.2912), (0.6658, -11.0, 0.2904), (0.2629, -10.68, 0.2898), (-0.2629, -10.68, 0.2898), (-0.6658, -11.0, 0.2904), (-0.7571, -11.48, 0.2912), (-0.4942, -11.9, 0.2919), (0.2502, -11.7, 0.1367), (3.453e-08, -11.79, 0.1369), (0.3833, -11.49, 0.1363), (0.3371, -11.24, 0.1359), (0.1331, -11.09, 0.1356), (-0.1331, -11.09, 0.1356), (-0.3371, -11.24, 0.1359), (-0.3833, -11.49, 0.1363), (-0.2502, -11.7, 0.1367)], [], [(0, 1, 3, 2), (2, 3, 5, 4), (4, 5, 7, 6), (6, 7, 9, 8), (8, 9, 11, 10), (10, 11, 13, 12), (12, 13, 15, 14), (11, 9, 22, 23), (14, 15, 17, 16), (16, 17, 1, 0), (0, 2, 4, 6, 8, 10, 12, 14, 16), (23, 22, 31, 32), (9, 7, 21, 22), (3, 1, 19, 18), (7, 5, 20, 21), (5, 3, 18, 20), (1, 17, 26, 19), (17, 15, 25, 26), (15, 13, 24, 25), (13, 11, 23, 24), (31, 30, 39, 40), (20, 18, 27, 29), (19, 26, 35, 28), (24, 23, 32, 33), (21, 20, 29, 30), (25, 24, 33, 34), (22, 21, 30, 31), (18, 19, 28, 27), (26, 25, 34, 35), (39, 38, 47, 48), (27, 28, 37, 36), (35, 34, 43, 44), (32, 31, 40, 41), (29, 27, 36, 38), (28, 35, 44, 37), (33, 32, 41, 42), (30, 29, 38, 39), (34, 33, 42, 43), (47, 45, 54, 56), (43, 42, 51, 52), (40, 39, 48, 49), (36, 37, 46, 45), (44, 43, 52, 53), (41, 40, 49, 50), (38, 36, 45, 47), (37, 44, 53, 46), (42, 41, 50, 51), (54, 55, 64, 63), (46, 53, 62, 55), (51, 50, 59, 60), (48, 47, 56, 57), (52, 51, 60, 61), (49, 48, 57, 58), (45, 46, 55, 54), (53, 52, 61, 62), (50, 49, 58, 59), (70, 69, 78, 79), (62, 61, 70, 71), (59, 58, 67, 68), (56, 54, 63, 65), (55, 62, 71, 64), (60, 59, 68, 69), (57, 56, 65, 66), (61, 60, 69, 70), (58, 57, 66, 67), (72, 73, 80, 79, 78, 77, 76, 75, 74), (67, 66, 75, 76), (63, 64, 73, 72), (71, 70, 79, 80), (68, 67, 76, 77), (65, 63, 72, 74), (64, 71, 80, 73), (69, 68, 77, 78), (66, 65, 74, 75)])
me_cylinder_001.use_remesh_preserve_volume = False
me_cylinder_001.use_remesh_preserve_attributes = False
me_cylinder_001.use_mirror_vertex_groups = False
me_cylinder_001.update()
me_cube_019 = bpy.data.meshes.new('Cube.019')
me_cube_019.from_pydata([(-0.7071, 2.179, -1.0), (-0.7071, 2.179, 1.0), (0.7071, 2.263, -1.0), (0.7071, 2.263, 1.0), (-29.46, 3.91, 1.0), (-29.46, 3.91, -1.0), (-29.46, 4.045, -1.0), (-29.46, 4.045, 1.0), (-73.8, 3.91, 1.0), (-73.8, 3.91, -1.0), (-73.8, 4.045, -1.0), (-73.8, 4.045, 1.0), (-72.72, 4.045, -1.0), (-72.72, 4.045, 1.0), (-72.72, 3.91, -1.0), (-72.72, 3.91, 1.0), (-73.8, 6.852, 1.0), (-73.8, 6.852, -1.0), (-72.72, 6.852, -1.0), (-72.72, 6.852, 1.0), (-0.134, 2.313, -0.9284), (-2.933, 2.313, -0.9284), (-25.97, 3.839, -0.9284), (-28.28, 3.839, -0.9284), (-25.97, 3.839, -0.5581), (-25.97, 3.839, -0.8861), (-28.28, 3.839, -0.5581), (-28.28, 3.839, -0.9075), (-0.134, 2.313, -0.5581), (-2.933, 2.313, -0.5581), (-0.134, 2.313, -0.4385), (-2.933, 2.313, -0.4385), (-25.97, 3.839, -0.4385), (-28.28, 3.839, -0.4385), (-0.134, 2.313, -0.3501), (-25.97, 3.839, -0.06816), (-28.28, 3.839, -0.06816), (-0.134, 2.313, -0.06816), (-2.933, 2.313, -0.06816), (-0.134, 2.313, 0.05141), (-2.933, 2.313, 0.05141), (-25.97, 3.839, 0.05141), (-28.28, 3.839, 0.05141), (-25.97, 3.839, 0.4218), (-28.28, 3.839, 0.4218), (-0.134, 2.313, 0.4218), (-2.933, 2.313, 0.4218), (-0.134, 2.313, 0.5413), (-2.933, 2.313, 0.5413), (-25.97, 3.839, 0.5413), (-28.28, 3.839, 0.5413), (-0.134, 2.313, 0.6297), (-2.933, 2.313, 0.6557), (-25.97, 3.839, 0.9117), (-28.28, 3.839, 0.9117), (-0.134, 2.313, 0.9117), (-2.933, 2.313, 0.9117), (-53.33, 3.91, -1.0), (-53.33, 4.045, -1.0), (-68.85, 3.91, 0.8129), (-68.85, 4.045, 0.8129), (-68.85, 3.91, -1.0), (-68.85, 4.045, -1.0), (-53.33, 3.91, 0.8129), (-53.33, 4.045, 0.8129)], [], [(2, 0, 5, 6), (12, 10, 17, 18), (1, 3, 7, 4), (0, 21, 23, 27, 5), (3, 45, 43, 49, 47, 51), (9, 8, 11, 10), (12, 14, 9, 10), (15, 13, 11, 8), (14, 15, 8, 9), (0, 2, 3, 1), (5, 4, 15, 14, 61, 59, 63, 57), (4, 7, 13, 15), (6, 5, 57, 58), (7, 6, 58, 64, 60, 62, 12, 13), (19, 18, 17, 16), (13, 12, 18, 19), (11, 13, 19, 16), (10, 11, 16, 17), (23, 22, 25, 24, 26, 27), (5, 27, 26, 29, 21, 0, 38, 31, 33), (21, 20, 22, 23), (28, 29, 26, 24), (6, 25, 22, 20, 28, 2), (20, 21, 29, 28), (33, 32, 35, 36), (33, 36, 38, 0, 1, 40, 42, 44, 4, 5), (31, 30, 32, 33), (37, 38, 36, 35), (6, 32, 30, 34, 2, 28, 24, 25), (30, 31, 38, 37, 34), (4, 44, 46, 40, 52, 48, 50, 54), (42, 41, 43, 44), (40, 39, 41, 42), (45, 46, 44, 43), (7, 43, 41, 39, 45, 3, 2, 34, 37, 35, 32, 6), (39, 40, 46, 45), (50, 49, 53, 54), (54, 56, 52, 40, 1, 4), (48, 47, 49, 50), (55, 56, 54, 53), (55, 53, 49, 43, 7, 3, 51), (47, 48, 52, 56, 55, 51), (62, 61, 14, 12), (60, 59, 61, 62), (64, 63, 59, 60), (63, 64, 58, 57)])
me_cube_019.use_remesh_preserve_volume = False
me_cube_019.use_remesh_preserve_attributes = False
me_cube_019.use_mirror_vertex_groups = False
me_cube_019.update()
me_cylinder_006 = bpy.data.meshes.new('Cylinder.006')
me_cylinder_006.from_pydata([(6.994e-09, 0.8556, -1.0), (0.0, 1.0, 1.0), (0.3274, 0.7905, -1.0), (0.3827, 0.9239, 1.0), (0.605, 0.605, -1.0), (0.7071, 0.7071, 1.0), (0.7905, 0.3274, -1.0), (0.9239, 0.3827, 1.0), (0.8556, -3.552e-08, -1.0), (1.0, -4.371e-08, 1.0), (0.7905, -0.3274, -1.0), (0.9239, -0.3827, 1.0), (0.605, -0.605, -1.0), (0.7071, -0.7071, 1.0), (0.3274, -0.7905, -1.0), (0.3827, -0.9239, 1.0), (1.362e-07, -0.8556, -1.0), (1.51e-07, -1.0, 1.0), (-0.3274, -0.7905, -1.0), (-0.3827, -0.9239, 1.0), (-0.605, -0.605, -1.0), (-0.7071, -0.7071, 1.0), (-0.7905, -0.3274, -1.0), (-0.9239, -0.3827, 1.0), (-0.8556, 1.209e-08, -1.0), (-1.0, 1.192e-08, 1.0), (-0.7905, 0.3274, -1.0), (-0.9239, 0.3827, 1.0), (-0.605, 0.605, -1.0), (-0.7071, 0.7071, 1.0), (-0.3274, 0.7905, -1.0), (-0.3827, 0.9239, 1.0), (6.994e-09, 0.8556, 0.0), (0.3274, 0.7905, 0.0), (0.605, 0.605, 0.0), (0.7905, 0.3274, 0.0), (0.8556, -3.552e-08, 0.0), (0.7905, -0.3274, 0.0), (0.605, -0.605, 0.0), (0.3274, -0.7905, 0.0), (1.362e-07, -0.8556, 0.0), (-0.3274, -0.7905, 0.0), (-0.605, -0.605, 0.0), (-0.7905, -0.3274, 0.0), (-0.8556, 1.209e-08, 0.0), (-0.7905, 0.3274, 0.0), (-0.605, 0.605, 0.0), (-0.3274, 0.7905, 0.0), (0.0, 1.0, 0.1439), (0.3827, 0.9239, 0.1439), (0.7071, 0.7071, 0.1439), (0.9239, 0.3827, 0.1439), (1.0, -4.371e-08, 0.1439), (0.9239, -0.3827, 0.1439), (0.7071, -0.7071, 0.1439), (0.3827, -0.9239, 0.1439), (1.51e-07, -1.0, 0.1439), (-0.3827, -0.9239, 0.1439), (-0.7071, -0.7071, 0.1439), (-0.9239, -0.3827, 0.1439), (-1.0, 1.192e-08, 0.1439), (-0.9239, 0.3827, 0.1439), (-0.7071, 0.7071, 0.1439), (-0.3827, 0.9239, 0.1439), (0.3475, 0.8389, 0.2329), (3.427e-09, 0.908, 0.2329), (0.642, 0.642, 0.2329), (0.8389, 0.3475, 0.2329), (0.908, -3.866e-08, 0.2329), (0.8389, -0.3475, 0.2329), (0.642, -0.642, 0.2329), (0.3475, -0.8389, 0.2329), (1.405e-07, -0.908, 0.2329), (-0.3475, -0.8389, 0.2329), (-0.642, -0.6421, 0.2329), (-0.8389, -0.3475, 0.2329), (-0.908, 1.186e-08, 0.2329), (-0.8389, 0.3475, 0.2329), (-0.642, 0.6421, 0.2329), (-0.3475, 0.8389, 0.2329), (1.639e-07, -1.0, 0.8903), (0.3827, -0.9239, 0.8903), (0.3827, -0.9239, 0.1801), (1.639e-07, -1.0, 0.1801), (0.1459, -1.734, 0.927), (0.5286, -1.657, 0.927), (0.5286, -1.657, 0.2536), (0.1459, -1.734, 0.2536), (0.3827, -1.062, 0.7787), (0.3827, -1.062, 0.3105), (2.086e-07, -1.112, 0.7787), (2.086e-07, -1.112, 0.3105), (0.5286, -1.545, 0.8029), (0.5286, -1.545, 0.3589), (0.1459, -1.596, 0.8029), (0.1459, -1.596, 0.3589), (-0.3065, 0.7399, 0.8759), (1.648e-08, 0.8008, 0.8759), (0.7398, 0.3065, 0.8759), (0.8008, -3.138e-08, 0.8759), (1.374e-07, -0.8008, 0.8759), (-0.3065, -0.7398, 0.8759), (-0.7398, 0.3065, 0.8759), (-0.5663, 0.5663, 0.8759), (0.3065, 0.7398, 0.8759), (0.5663, 0.5663, 0.8759), (0.5663, -0.5663, 0.8759), (0.3065, -0.7398, 0.8759), (-0.7398, -0.3065, 0.8759), (-0.8008, 1.317e-08, 0.8759), (0.7398, -0.3065, 0.8759), (-0.5663, -0.5663, 0.8759)], [], [(48, 1, 3, 49), (49, 3, 5, 50), (50, 5, 7, 51), (51, 7, 9, 52), (52, 9, 11, 53), (53, 11, 13, 54), (54, 13, 15, 55), (17, 56, 83, 80), (56, 17, 19, 57), (57, 19, 21, 58), (58, 21, 23, 59), (59, 23, 25, 60), (60, 25, 27, 61), (61, 27, 29, 62), (97, 96, 79, 65), (62, 29, 31, 63), (63, 31, 1, 48), (0, 2, 4, 6, 8, 10, 12, 14, 16, 18, 20, 22, 24, 26, 28, 30), (30, 47, 32, 0), (28, 46, 47, 30), (26, 45, 46, 28), (24, 44, 45, 26), (22, 43, 44, 24), (20, 42, 43, 22), (18, 41, 42, 20), (16, 40, 41, 18), (14, 39, 40, 16), (12, 38, 39, 14), (10, 37, 38, 12), (8, 36, 37, 10), (6, 35, 36, 8), (4, 34, 35, 6), (2, 33, 34, 4), (0, 32, 33, 2), (47, 63, 48, 32), (46, 62, 63, 47), (45, 61, 62, 46), (44, 60, 61, 45), (43, 59, 60, 44), (42, 58, 59, 43), (41, 57, 58, 42), (40, 56, 57, 41), (39, 55, 56, 40), (38, 54, 55, 39), (37, 53, 54, 38), (36, 52, 53, 37), (35, 51, 52, 36), (34, 50, 51, 35), (33, 49, 50, 34), (32, 48, 49, 33), (64, 65, 79, 78, 77, 76, 75, 74, 73, 72, 71, 70, 69, 68, 67, 66), (99, 98, 67, 68), (101, 100, 72, 73), (103, 102, 77, 78), (105, 104, 64, 66), (107, 106, 70, 71), (109, 108, 75, 76), (110, 99, 68, 69), (111, 101, 73, 74), (96, 103, 78, 79), (98, 105, 66, 67), (100, 107, 71, 72), (104, 97, 65, 64), (102, 109, 76, 77), (106, 110, 69, 70), (108, 111, 74, 75), (83, 82, 86, 87), (56, 55, 82, 83), (15, 17, 80, 81), (55, 15, 81, 82), (86, 85, 84, 87), (86, 82, 89, 93), (81, 85, 92, 88), (81, 80, 84, 85), (82, 81, 88, 89), (87, 84, 94, 95), (84, 80, 90, 94), (83, 87, 95, 91), (80, 83, 91, 90), (85, 86, 93, 92), (89, 91, 95, 93), (93, 95, 94, 92), (92, 94, 90, 88), (88, 90, 91, 89), (23, 21, 111, 108), (13, 11, 110, 106), (27, 25, 109, 102), (3, 1, 97, 104), (17, 15, 107, 100), (7, 5, 105, 98), (31, 29, 103, 96), (21, 19, 101, 111), (11, 9, 99, 110), (25, 23, 108, 109), (15, 13, 106, 107), (5, 3, 104, 105), (29, 27, 102, 103), (19, 17, 100, 101), (9, 7, 98, 99), (1, 31, 96, 97)])
me_cylinder_006.use_remesh_preserve_volume = False
me_cylinder_006.use_remesh_preserve_attributes = False
me_cylinder_006.use_mirror_vertex_groups = False
me_cylinder_006.update()

# ---- objects
ob_cylinder_007 = bpy.data.objects.new('Cylinder.007', me_cylinder_007)
ob_cylinder_005 = bpy.data.objects.new('Cylinder.005', me_cylinder_005)
ob_cube_025 = bpy.data.objects.new('Cube.025', me_cube_034)
ob_cylinder_004 = bpy.data.objects.new('Cylinder.004', me_cylinder_004)
ob_cube_024 = bpy.data.objects.new('Cube.024', me_cube_033)
ob_cube_023 = bpy.data.objects.new('Cube.023', me_cube_032)
ob_cylinder_003 = bpy.data.objects.new('Cylinder.003', me_cylinder_003)
ob_cube_003 = bpy.data.objects.new('Cube.003', me_cube_031)
ob_cube_002 = bpy.data.objects.new('Cube.002', me_cube_030)
ob_cylinder_002 = bpy.data.objects.new('Cylinder.002', me_cylinder_002)
ob_cube_001 = bpy.data.objects.new('Cube.001', me_cube_029)
ob_cube_022 = bpy.data.objects.new('Cube.022', me_cube_028)
ob_cube_021 = bpy.data.objects.new('Cube.021', me_cube_022)
ob_cube_020 = bpy.data.objects.new('Cube.020', me_cube_021)
ob_cube_019 = bpy.data.objects.new('Cube.019', me_cube_020)
ob_cube_017 = bpy.data.objects.new('Cube.017', me_cube_018)
ob_cube_016 = bpy.data.objects.new('Cube.016', me_cube_017)
ob_cube_015 = bpy.data.objects.new('Cube.015', me_cube_016)
ob_cube_014 = bpy.data.objects.new('Cube.014', me_cube_015)
ob_cube_013 = bpy.data.objects.new('Cube.013', me_cube_013)
ob_cube_012 = bpy.data.objects.new('Cube.012', me_cube_012)
ob_cube_011 = bpy.data.objects.new('Cube.011', me_cube_008)
ob_cube_006 = bpy.data.objects.new('Cube.006', me_cube_006)
ob_cylinder = bpy.data.objects.new('Cylinder', me_cylinder)
ob_cube_005 = bpy.data.objects.new('Cube.005', me_cube_005)
ob_cube_010 = bpy.data.objects.new('Cube.010', me_cube_011)
ob_cube_007 = bpy.data.objects.new('Cube.007', me_cube_007)
ob_cube = bpy.data.objects.new('Cube', me_cube)
ob_lamp = bpy.data.objects.new('Lamp', light_lamp)
ob_camera = bpy.data.objects.new('Camera', cam_camera)
ob_cube_004 = bpy.data.objects.new('Cube.004', me_cube_004)
ob_cube_008 = bpy.data.objects.new('Cube.008', me_cube_009)
ob_cube_009 = bpy.data.objects.new('Cube.009', me_cube_010)
ob_cylinder_001 = bpy.data.objects.new('Cylinder.001', me_cylinder_001)
ob_cube_018 = bpy.data.objects.new('Cube.018', me_cube_019)
ob_cylinder_006 = bpy.data.objects.new('Cylinder.006', me_cylinder_006)

# ---- transforms, parenting, visibility, modifiers, constraints
ob_cylinder_007.location = (2.134, 0.8183, 0.3468)
ob_cylinder_007.scale = (0.01136, 0.01136, 0.02011)
ob_cylinder_007.lineart.crease_threshold = 0.0
ob_cylinder_005.location = (2.34, 0.9093, 0.3468)
ob_cylinder_005.scale = (0.01136, 0.01136, 0.02011)
ob_cylinder_005.lineart.crease_threshold = 0.0
ob_cube_025.location = (-1.075, 2.682, 0.0)
ob_cube_025.rotation_euler = (0.0, -0.0, 3.142)
ob_cube_025.scale = (0.2433, 1.0, 0.306)
ob_cube_025.lock_rotations_4d = False
ob_cube_025.empty_display_type = 'ARROWS'
ob_cube_025.lineart.crease_threshold = 0.0
ob_cylinder_004.location = (-1.071, 3.243, 0.3854)
ob_cylinder_004.rotation_euler = (0.0, -0.0, 3.142)
ob_cylinder_004.scale = (0.003084, 0.003084, 0.05914)
ob_cylinder_004.lineart.crease_threshold = 0.0
ob_cube_024.location = (-1.071, 3.243, 0.3328)
ob_cube_024.rotation_euler = (0.0, -0.0, 3.142)
ob_cube_024.scale = (0.03952, 0.00925, 0.00473)
ob_cube_024.lineart.crease_threshold = 0.0
ob_cube_023.location = (-0.000981, 3.243, 0.3328)
ob_cube_023.rotation_euler = (0.0, -0.0, 3.142)
ob_cube_023.scale = (0.03952, 0.00925, 0.00473)
ob_cube_023.lineart.crease_threshold = 0.0
ob_cylinder_003.location = (-0.001563, 3.243, 0.3854)
ob_cylinder_003.rotation_euler = (0.0, -0.0, 3.142)
ob_cylinder_003.scale = (0.003084, 0.003084, 0.05914)
ob_cylinder_003.lineart.crease_threshold = 0.0
ob_cube_003.location = (-0.005087, 2.682, 0.0)
ob_cube_003.rotation_euler = (0.0, -0.0, 3.142)
ob_cube_003.scale = (0.2433, 1.0, 0.306)
ob_cube_003.lock_rotations_4d = False
ob_cube_003.empty_display_type = 'ARROWS'
ob_cube_003.lineart.crease_threshold = 0.0
ob_cube_002.location = (-1.07, 0.0, 0.0)
ob_cube_002.scale = (0.2433, 1.0, 0.306)
ob_cube_002.lock_rotations_4d = False
ob_cube_002.empty_display_type = 'ARROWS'
ob_cube_002.lineart.crease_threshold = 0.0
ob_cylinder_002.location = (-1.073, -0.5611, 0.3854)
ob_cylinder_002.scale = (0.003084, 0.003084, 0.05914)
ob_cylinder_002.lineart.crease_threshold = 0.0
ob_cube_001.location = (-1.074, -0.5613, 0.3328)
ob_cube_001.scale = (0.03952, 0.00925, 0.00473)
ob_cube_001.lineart.crease_threshold = 0.0
ob_cube_022.location = (0.06531, -2.423, 0.5026)
ob_cube_022.scale = (1.846, 0.01749, 0.6168)
ob_cube_022.lineart.crease_threshold = 0.0
ob_cube_021.location = (-0.2177, -2.318, 0.7664)
ob_cube_021.scale = (1.02, 0.1032, 0.2357)
ob_cube_021.lineart.crease_threshold = 0.0
ob_cube_020.location = (-0.4575, 4.658, 0.496)
ob_cube_020.scale = (1.455, 0.1328, 0.5139)
ob_cube_020.lineart.crease_threshold = 0.0
ob_cube_019.location = (3.244, 1.228, 0.4934)
ob_cube_019.scale = (0.03043, 0.5103, 0.5103)
ob_cube_019.lineart.crease_threshold = 0.0
ob_cube_017.location = (3.244, 1.228, 0.4934)
ob_cube_017.scale = (0.03043, 0.5103, 0.5103)
ob_cube_017.lineart.crease_threshold = 0.0
ob_cube_016.location = (3.244, 1.228, 0.4934)
ob_cube_016.scale = (0.03043, 0.5103, 0.5103)
ob_cube_016.lineart.crease_threshold = 0.0
ob_cube_015.location = (3.244, 1.228, 0.4934)
ob_cube_015.scale = (0.03043, 0.5103, 0.5103)
ob_cube_015.lineart.crease_threshold = 0.0
ob_cube_014.location = (3.244, 1.228, 0.4934)
ob_cube_014.scale = (0.03043, 0.5103, 0.5103)
ob_cube_014.lineart.crease_threshold = 0.0
ob_cube_013.location = (2.963, -2.448, 0.1141)
ob_cube_013.scale = (0.445, 0.2683, 0.09449)
ob_cube_013.lineart.crease_threshold = 0.0
ob_cube_012.location = (2.963, -2.448, 0.3641)
ob_cube_012.scale = (0.445, 0.2683, 0.09449)
ob_cube_012.lineart.crease_threshold = 0.0
ob_cube_011.location = (2.963, -2.448, 0.6141)
ob_cube_011.scale = (0.445, 0.2683, 0.09449)
ob_cube_011.lineart.crease_threshold = 0.0
ob_cube_006.location = (-0.004106, -0.5613, 0.3328)
ob_cube_006.scale = (0.03952, 0.00925, 0.00473)
ob_cube_006.lineart.crease_threshold = 0.0
ob_cylinder.location = (-0.003525, -0.5611, 0.3854)
ob_cylinder.scale = (0.003084, 0.003084, 0.05914)
ob_cylinder.lineart.crease_threshold = 0.0
ob_cube_005.location = (2.963, -2.448, 0.8641)
ob_cube_005.scale = (0.445, 0.2683, 0.09449)
ob_cube_005.lineart.crease_threshold = 0.0
ob_cube_010.location = (3.244, 1.228, 0.4934)
ob_cube_010.scale = (0.03043, 0.5103, 0.5103)
ob_cube_010.lineart.crease_threshold = 0.0
ob_cube_007.location = (1.152, -2.131, 0.2578)
ob_cube_007.scale = (0.3506, 0.3034, 0.3034)
ob_cube_007.lineart.crease_threshold = 0.0
ob_cube.location = (0.0, 0.0, 0.0)
ob_cube.scale = (0.2433, 1.0, 0.306)
ob_cube.lock_rotations_4d = False
ob_cube.empty_display_type = 'ARROWS'
ob_cube.lineart.crease_threshold = 0.0
ob_lamp.location = (4.076, 1.005, 5.904)
ob_lamp.rotation_euler = (0.6503, 0.05522, 1.866)
ob_lamp.lock_rotations_4d = False
ob_lamp.empty_display_type = 'ARROWS'
ob_lamp.color = (0.0, 0.0, 0.0, 0.0)
ob_lamp.lineart.crease_threshold = 0.0
ob_camera.location = (7.481, -6.508, 5.344)
ob_camera.rotation_euler = (1.109, 0.0, 0.8149)
ob_camera.lock_rotations_4d = False
ob_camera.empty_display_type = 'ARROWS'
ob_camera.color = (0.0, 0.0, 0.0, 0.0)
ob_camera.display_type = 'WIRE'
ob_camera.lineart.crease_threshold = 0.0
ob_cube_004.location = (2.265, 0.7562, 0.0)
ob_cube_004.scale = (0.2433, 1.198, 0.306)
ob_cube_004.lock_rotations_4d = False
ob_cube_004.empty_display_type = 'ARROWS'
ob_cube_004.lineart.crease_threshold = 0.0
ob_cube_008.location = (-0.1916, -2.161, 4.47e-08)
ob_cube_008.rotation_euler = (0.0, -0.0, 1.571)
ob_cube_008.scale = (0.2433, 1.0, 0.306)
ob_cube_008.lock_rotations_4d = False
ob_cube_008.empty_display_type = 'ARROWS'
ob_cube_008.lineart.crease_threshold = 0.0
ob_cube_009.location = (0.3697, -2.165, 0.3328)
ob_cube_009.rotation_euler = (0.0, -0.0, 1.571)
ob_cube_009.scale = (0.03952, 0.00925, 0.00473)
ob_cube_009.lineart.crease_threshold = 0.0
ob_cylinder_001.location = (0.3695, -2.165, 0.3854)
ob_cylinder_001.rotation_euler = (0.0, -0.0, 1.571)
ob_cylinder_001.scale = (0.003084, 0.003084, 0.05914)
ob_cylinder_001.lineart.crease_threshold = 0.0
ob_cube_018.location = (3.244, 1.228, 0.4934)
ob_cube_018.scale = (0.03043, 0.5103, 0.5103)
ob_cube_018.lineart.crease_threshold = 0.0
ob_cylinder_006.location = (2.413, 0.5758, 0.3468)
ob_cylinder_006.scale = (0.01136, 0.01136, 0.02011)
ob_cylinder_006.lineart.crease_threshold = 0.0

# ---- collection membership
col_collection_1.objects.link(ob_cylinder_007)
col_collection_1.objects.link(ob_cylinder_005)
col_collection_1.objects.link(ob_cube_025)
col_collection_1.objects.link(ob_cylinder_004)
col_collection_1.objects.link(ob_cube_024)
col_collection_1.objects.link(ob_cube_023)
col_collection_1.objects.link(ob_cylinder_003)
col_collection_1.objects.link(ob_cube_003)
col_collection_1.objects.link(ob_cube_002)
col_collection_1.objects.link(ob_cylinder_002)
col_collection_1.objects.link(ob_cube_001)
col_collection_1.objects.link(ob_cube_022)
col_collection_1.objects.link(ob_cube_021)
col_collection_1.objects.link(ob_cube_020)
col_collection_1.objects.link(ob_cube_019)
col_collection_1.objects.link(ob_cube_017)
col_collection_1.objects.link(ob_cube_016)
col_collection_1.objects.link(ob_cube_015)
col_collection_1.objects.link(ob_cube_014)
col_collection_1.objects.link(ob_cube_013)
col_collection_1.objects.link(ob_cube_012)
col_collection_1.objects.link(ob_cube_011)
col_collection_1.objects.link(ob_cube_006)
col_collection_1.objects.link(ob_cylinder)
col_collection_1.objects.link(ob_cube_005)
col_collection_1.objects.link(ob_cube_010)
col_collection_1.objects.link(ob_cube_007)
col_collection_1.objects.link(ob_cube)
col_collection_1.objects.link(ob_lamp)
col_collection_1.objects.link(ob_camera)
col_collection_1.objects.link(ob_cube_004)
col_collection_1.objects.link(ob_cube_008)
col_collection_1.objects.link(ob_cube_009)
col_collection_1.objects.link(ob_cylinder_001)
col_collection_1.objects.link(ob_cube_018)
col_collection_1.objects.link(ob_cylinder_006)

# ---- scene / render settings (as saved in the file)
scene.camera = ob_camera
scene.frame_start = 1; scene.frame_end = 250; scene.frame_set(1)
scene.render.engine = 'BLENDER_EEVEE_NEXT'
scene.render.resolution_percentage = 50
scene.render.dither_intensity = 0.0
scene.cycles.use_denoising = False
scene.cycles.samples = 128
scene.cycles.sampling_pattern = 'TABULATED_SOBOL'
scene.cycles.light_sampling_threshold = 0.0
scene.cycles.use_adaptive_sampling = False
scene.cycles.use_light_tree = False
scene.cycles.blur_glossy = 0.0
scene.cycles.sample_clamp_indirect = 0.0
scene.view_settings.view_transform = 'Standard'
bpy.context.view_layer.update()
